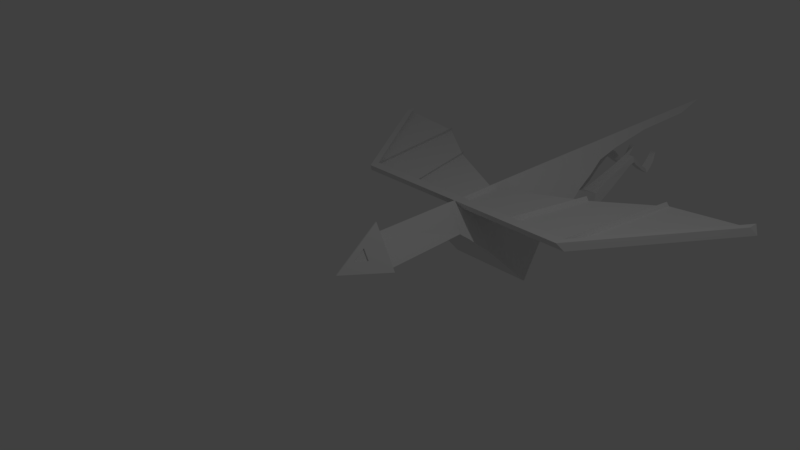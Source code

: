 # Source: zmaj_v05.blend  (saved by Blender 2.79.0; exported with 4.5.12 LTS)
import bpy
from mathutils import Matrix  # noqa: F401  (used for matrix-valued properties, if any)

bpy.ops.wm.read_factory_settings(use_empty=True)
scene = bpy.context.scene
scene.name = 'Scene'

# ---- collections
col_collection_1 = bpy.data.collections.new('Collection 1'); scene.collection.children.link(col_collection_1)

# ---- world
world_world = bpy.data.worlds.new('World'); scene.world = world_world
world_world.color = (0.05088, 0.05088, 0.05088)
world_world.use_sun_shadow = False
world_world.sun_shadow_jitter_overblur = 0.0
world_world.cycles.sampling_method = 'MANUAL'

# ---- cameras
cam_camera = bpy.data.cameras.new('Camera')
cam_camera.clip_end = 100.0
cam_camera.lens = 35.0
cam_camera.sensor_width = 32.0
cam_camera.sensor_height = 18.0
cam_camera.ortho_scale = 7.314
cam_camera.dof.focus_distance = 0.0

# ---- lights
light_lamp = bpy.data.lights.new('Lamp', 'POINT')
light_lamp.transmission_factor = 0.0
light_lamp.cutoff_distance = 30.0
light_lamp.energy = 100.0
light_lamp.shadow_buffer_clip_start = 1.001
light_lamp.shadow_soft_size = 0.1
light_lamp.shadow_maximum_resolution = 0.006
light_lamp.use_absolute_resolution = True

# ---- meshes
me_circle = bpy.data.meshes.new('Circle')
me_circle.from_pydata([(-0.00663, 0.2587, -1.457), (-0.2386, -0.1399, -1.457), (-0.00663, 0.4183, -0.1249), (-0.3521, -0.1802, -0.1249), (-0.00663, 0.2617, -0.1249), (-0.2897, -0.1441, -0.1249), (-0.00663, -0.1034, 0.5561), (-0.09301, -0.1226, 0.3859), (-0.09301, 0.2034, -0.03979), (-0.309, -0.1054, -0.1249), (-0.04982, -0.1514, 0.1305), (-0.1794, -0.1802, -0.1249), (-0.09301, 0.2687, -0.1249), (-0.1362, 0.06343, 0.04534), (-0.00663, 0.119, -0.1249), (-0.09301, -0.03057, -0.1249), (-0.04982, 0.0174, 0.3007), (-0.09301, 0.07302, 0.1305), (-0.1362, -0.001786, 0.1305), (-0.2226, -0.02097, -0.03979), (-0.1794, -0.1418, 0.2156), (-0.2226, -0.08618, 0.04534), (-0.2658, -0.03057, -0.1249), (-0.2658, -0.09578, -0.03979), (-0.1794, 0.119, -0.1249), (-0.00663, -0.1802, -0.1249), (-0.2658, -0.1802, -0.1249), (-0.04982, 0.3435, -0.1249), (-0.00663, 0.027, 0.3859), (-0.1362, 0.04424, -0.1249), (-0.04982, -0.04781, 0.3859), (-0.09301, -0.1226, 0.3859), (-0.2658, -0.161, 0.04534), (-0.2658, -0.03057, -0.1249), (-0.2226, 0.04424, -0.1249), (-0.09301, 0.2687, -0.1249), (-0.2658, -0.161, 0.04534), (-0.09301, -0.0574, 0.3007), (-0.04982, -0.1054, -0.1249), (-0.09301, 0.119, -0.1249), (-0.1362, 0.1939, -0.1249), (-0.09301, -0.1802, -0.1249), (-0.00663, 0.2878, 0.04534), (-0.09301, 0.1382, 0.04534), (-0.09301, 0.007808, 0.2156), (-0.1794, -0.01138, 0.04534), (-0.00663, 0.1574, 0.2156), (-0.1794, -0.03057, -0.1249), (-0.1362, -0.1054, -0.1249), (-0.2226, -0.1054, -0.1249), (-0.04982, 0.04424, -0.1249), (-0.00663, -0.03057, -0.1249), (-0.00663, 0.2687, -0.1249), (-0.04982, 0.1939, -0.1249), (-0.1146, -0.1658, 0.002773), (0.01496, -0.137, 0.2582), (0.01496, -0.1562, 0.08791), (-0.1146, -0.1466, 0.173), (-0.1794, -0.1418, 0.2156), (-0.1794, 0.119, -0.1249), (-0.03902, -0.1298, 0.322), (-0.03902, -0.1682, -0.01851), (-0.04982, 0.2783, -0.03979), (-0.04982, 0.213, 0.04534), (-0.1902, -0.1634, 0.02406), (-0.00663, 0.09221, 0.3007), (-0.1362, -0.1322, 0.3007), (-0.2226, 0.04424, -0.1249), (-0.04982, 0.3435, -0.1249), (-0.309, -0.1706, -0.03979), (-0.00663, 0.3531, -0.03979), (-0.04982, 0.1478, 0.1305), (-0.04982, 0.08261, 0.2156), (-0.1794, 0.05383, -0.03979), (-0.1794, -0.07659, 0.1305), (-0.1362, -0.067, 0.2156), (-0.1362, 0.1286, -0.03979), (-0.00663, 0.2226, 0.1305), (-0.2226, -0.1514, 0.1305), (-0.1362, 0.1939, -0.1249), (-0.309, -0.1054, -0.1249), (-0.04982, -0.113, 0.471), (-0.00663, -0.03822, 0.471), (-0.4369, -0.3965, -1.747), (-0.00663, 0.2519, -1.747), (-0.03771, 0.005636, 0.2917), (-0.1241, -0.01355, 0.1215), (-0.03771, 0.1361, 0.1215), (-0.00663, 0.2554, -1.518), (-0.09082, 0.1293, -1.819), (-0.2497, -0.1882, -1.518), (-0.00663, 0.252, -1.583), (-0.06837, 0.1284, -2.4), (-0.2946, -0.2398, -1.583), (-0.00663, 0.2518, -1.819), (-0.08762, 0.1299, -1.747), (-0.4979, -0.4635, -1.818), (-0.00663, 0.2533, -2.1), (-0.07902, 0.1289, -2.1), (-0.5975, -0.7619, -2.1), (-0.006629, 0.2531, -2.4), (-3.211, 0.2522, -3.77), (-0.6634, -1.074, -2.4), (-3.211, 0.2522, -3.852), (-0.006629, 0.2531, -2.699), (-0.5801, -0.8091, -2.706), (-3.211, 0.2521, -3.934), (-0.006629, 0.254, -3.066), (-0.5013, -0.4525, -3.073), (-0.5013, -0.4491, -3.453), (-0.006629, 0.2535, -3.447), (-3.288, 0.1309, -3.852), (-0.3538, -0.2296, -4.033), (-1.749, 0.2517, -1.747), (-0.00663, 0.2538, -4.028), (-1.825, 0.1304, -1.665), (-0.00663, 0.2534, -4.4), (-0.2902, -0.1005, -4.404), (-1.749, 0.2518, -1.583), (-0.00663, 0.2518, -4.781), (-0.1943, 0.02223, -4.783), (-1.749, 0.2517, -1.665), (-0.00663, 0.2524, -5.265), (-0.1534, 0.09294, -5.267), (-0.08303, 0.1306, -1.665), (-0.00663, 0.2529, -6.183), (-0.1002, 0.1611, -6.184), (-0.3656, -0.3179, -1.665), (-0.00663, 0.2527, -6.839), (-0.1002, 0.1676, -6.84), (-0.00663, 0.2519, -1.665), (-0.00663, 0.2525, -7.364), (-0.1002, 0.1727, -7.365), (-0.00663, 0.2525, -8.06), (-0.00663, -0.1882, -1.518), (-0.00663, -0.1546, 0.1021), (-0.00663, 0.1676, -6.84), (-0.00663, -0.2398, -1.583), (-0.006629, -0.1418, 0.2156), (-0.00663, -0.161, 0.04534), (-0.00663, -0.4635, -1.818), (-0.00663, -0.1399, -1.457), (-0.00663, 0.1939, -0.1249), (-0.00663, -0.1005, -4.404), (-0.00663, -0.7619, -2.1), (-0.00663, -0.1692, -0.02763), (-0.00663, -0.1054, -0.1249), (-0.00663, 0.3435, -0.1249), (-0.00663, 0.02223, -4.783), (-0.00663, -1.074, -2.4), (-0.00663, -0.2296, -4.033), (-0.00663, -0.4491, -3.453), (-0.00663, -0.1226, 0.3859), (-0.00663, 0.09294, -5.267), (-0.00663, -0.8091, -2.706), (-0.00663, 0.1727, -7.365), (-0.00663, 0.04424, -0.1249), (-0.00663, -0.1441, -0.1249), (-0.00663, -0.1341, 0.2837), (-0.00663, 0.1611, -6.184), (-0.00663, -0.4525, -3.073), (-2.113, 0.1304, -3.705), (-2.037, 0.2517, -3.684), (-0.8776, 0.2518, -1.747), (-1.166, 0.2518, -3.037), (-0.954, 0.1305, -1.665), (-1.242, 0.1305, -3.031), (-0.0375, 0.1908, -2.4), (-3.25, 0.1915, -3.893), (-1.787, 0.1911, -1.706), (-0.04483, 0.1913, -1.706), (-2.075, 0.1911, -3.694), (-0.9158, 0.1912, -1.706), (-1.204, 0.1912, -3.034), (-0.294, -0.4816, -4.598), (-0.348, -0.7386, -4.482), (-0.05779, -0.4816, -4.598), (-0.1042, -0.7386, -4.482), (-0.2694, -0.3677, -4.906), (-0.3175, -0.5222, -5.005), (-0.09563, -0.3677, -4.906), (-0.1214, -0.5222, -5.005), (-0.275, -0.2391, -5.309), (-0.3013, -0.358, -5.336), (-0.1211, -0.2391, -5.309), (-0.1745, -0.358, -5.336), (-0.2732, -0.1646, -5.528), (-0.2987, -0.2536, -5.529), (-0.1238, -0.1646, -5.528), (-0.1762, -0.2536, -5.529), (-0.2734, -0.1364, -5.634), (-0.302, -0.23, -5.634), (-0.1235, -0.1364, -5.634), (-0.1731, -0.23, -5.634), (-0.266, -0.1734, -5.699), (-0.3053, -0.2985, -5.7), (-0.1257, -0.1734, -5.699), (-0.175, -0.2985, -5.7), (-0.262, -0.2563, -5.8), (-0.3002, -0.3634, -5.8), (-0.1343, -0.2563, -5.8), (-0.1755, -0.3634, -5.8), (-0.2637, -0.3755, -5.92), (-0.2912, -0.4532, -5.92), (-0.1373, -0.3755, -5.92), (-0.1797, -0.4532, -5.92), (-0.2486, -0.4979, -6.123), (-0.2835, -0.57, -6.123), (-0.1606, -0.4979, -6.123), (-0.1791, -0.57, -6.123), (-0.2475, -0.4324, -6.206), (-0.2812, -0.5019, -6.206), (-0.1627, -0.4324, -6.206), (-0.1805, -0.5019, -6.206), (-0.2455, -0.336, -6.293), (-0.2769, -0.4008, -6.293), (-0.1665, -0.336, -6.293), (-0.1831, -0.4008, -6.293), (-0.2612, -0.3684, -6.293), (-0.206, -0.336, -6.293), (-0.23, -0.4008, -6.293), (-0.1748, -0.3684, -6.293), (-0.218, -0.3684, -6.293), (-0.269, -0.3846, -6.293), (-0.1862, -0.336, -6.293), (-0.2065, -0.4008, -6.293), (-0.1706, -0.3522, -6.293), (-0.2533, -0.3522, -6.293), (-0.2257, -0.336, -6.293), (-0.2534, -0.4008, -6.293), (-0.1789, -0.3846, -6.293), (-0.212, -0.3522, -6.293), (-0.224, -0.3846, -6.293), (-0.2396, -0.3684, -6.293), (-0.1964, -0.3684, -6.293), (-0.2015, -0.3846, -6.293), (-0.2465, -0.3846, -6.293), (-0.2327, -0.3522, -6.293), (-0.1913, -0.3522, -6.293), (-0.2504, -0.3684, -6.293), (-0.2072, -0.3684, -6.293), (-0.2288, -0.3684, -6.293), (-0.1856, -0.3684, -6.293), (-0.2527, -0.25, -6.367), (-0.199, -0.25, -6.367), (-0.2258, -0.25, -6.367), (-0.1721, -0.25, -6.367), (0.00663, 0.2587, -1.457), (0.2386, -0.1399, -1.457), (0.00663, 0.4183, -0.1249), (0.3521, -0.1802, -0.1249), (0.00663, 0.2617, -0.1249), (0.2897, -0.1441, -0.1249), (0.00663, -0.1034, 0.5561), (0.09301, -0.1226, 0.3859), (0.09301, 0.2034, -0.03979), (0.309, -0.1054, -0.1249), (0.04982, -0.1514, 0.1305), (0.1794, -0.1802, -0.1249), (0.09301, 0.2687, -0.1249), (0.1362, 0.06343, 0.04534), (0.00663, 0.119, -0.1249), (0.09301, -0.03057, -0.1249), (0.04982, 0.0174, 0.3007), (0.09301, 0.07302, 0.1305), (0.1362, -0.001786, 0.1305), (0.2226, -0.02097, -0.03979), (0.1794, -0.1418, 0.2156), (0.2226, -0.08618, 0.04534), (0.2658, -0.03057, -0.1249), (0.2658, -0.09578, -0.03979), (0.1794, 0.119, -0.1249), (0.00663, -0.1802, -0.1249), (0.2658, -0.1802, -0.1249), (0.04982, 0.3435, -0.1249), (0.00663, 0.027, 0.3859), (0.1362, 0.04424, -0.1249), (0.04982, -0.04781, 0.3859), (0.09301, -0.1226, 0.3859), (0.2658, -0.161, 0.04534), (0.2658, -0.03057, -0.1249), (0.2226, 0.04424, -0.1249), (0.09301, 0.2687, -0.1249), (0.2658, -0.161, 0.04534), (0.09301, -0.0574, 0.3007), (0.04982, -0.1054, -0.1249), (0.09301, 0.119, -0.1249), (0.1362, 0.1939, -0.1249), (0.09301, -0.1802, -0.1249), (0.00663, 0.2878, 0.04534), (0.09301, 0.1382, 0.04534), (0.09301, 0.007808, 0.2156), (0.1794, -0.01138, 0.04534), (0.00663, 0.1574, 0.2156), (0.1794, -0.03057, -0.1249), (0.1362, -0.1054, -0.1249), (0.2226, -0.1054, -0.1249), (0.04982, 0.04424, -0.1249), (0.00663, -0.03057, -0.1249), (0.00663, 0.2687, -0.1249), (0.04982, 0.1939, -0.1249), (0.1146, -0.1658, 0.002773), (-0.01496, -0.137, 0.2582), (-0.01496, -0.1562, 0.08791), (0.1146, -0.1466, 0.173), (0.1794, -0.1418, 0.2156), (0.1794, 0.119, -0.1249), (0.03902, -0.1298, 0.322), (0.03902, -0.1682, -0.01851), (0.04982, 0.2783, -0.03979), (0.04982, 0.213, 0.04534), (0.1902, -0.1634, 0.02406), (0.00663, 0.09221, 0.3007), (0.1362, -0.1322, 0.3007), (0.2226, 0.04424, -0.1249), (0.04982, 0.3435, -0.1249), (0.309, -0.1706, -0.03979), (0.00663, 0.3531, -0.03979), (0.04982, 0.1478, 0.1305), (0.04982, 0.08261, 0.2156), (0.1794, 0.05383, -0.03979), (0.1794, -0.07659, 0.1305), (0.1362, -0.067, 0.2156), (0.1362, 0.1286, -0.03979), (0.00663, 0.2226, 0.1305), (0.2226, -0.1514, 0.1305), (0.1362, 0.1939, -0.1249), (0.309, -0.1054, -0.1249), (0.04982, -0.113, 0.471), (0.00663, -0.03822, 0.471), (0.4369, -0.3965, -1.747), (0.00663, 0.2519, -1.747), (0.03771, 0.005636, 0.2917), (0.1241, -0.01355, 0.1215), (0.03771, 0.1361, 0.1215), (0.00663, 0.2554, -1.518), (0.09082, 0.1293, -1.819), (0.2497, -0.1882, -1.518), (0.00663, 0.252, -1.583), (0.06837, 0.1284, -2.4), (0.2946, -0.2398, -1.583), (0.00663, 0.2518, -1.819), (0.08762, 0.1299, -1.747), (0.4979, -0.4635, -1.818), (0.00663, 0.2533, -2.1), (0.07902, 0.1289, -2.1), (0.5975, -0.7619, -2.1), (0.006629, 0.2531, -2.4), (3.211, 0.2522, -3.77), (0.6634, -1.074, -2.4), (3.211, 0.2522, -3.852), (0.006629, 0.2531, -2.699), (0.5801, -0.8091, -2.706), (3.211, 0.2521, -3.934), (0.006629, 0.254, -3.066), (0.5013, -0.4525, -3.073), (0.5013, -0.4491, -3.453), (0.006629, 0.2535, -3.447), (3.288, 0.1309, -3.852), (0.3538, -0.2296, -4.033), (1.749, 0.2517, -1.747), (0.00663, 0.2538, -4.028), (1.825, 0.1304, -1.665), (0.00663, 0.2534, -4.4), (0.2902, -0.1005, -4.404), (1.749, 0.2518, -1.583), (0.00663, 0.2518, -4.781), (0.1943, 0.02223, -4.783), (1.749, 0.2517, -1.665), (0.00663, 0.2524, -5.265), (0.1534, 0.09294, -5.267), (0.08303, 0.1306, -1.665), (0.00663, 0.2529, -6.183), (0.1002, 0.1611, -6.184), (0.3656, -0.3179, -1.665), (0.00663, 0.2527, -6.839), (0.1002, 0.1676, -6.84), (0.00663, 0.2519, -1.665), (0.00663, 0.2525, -7.364), (0.1002, 0.1727, -7.365), (0.00663, 0.2525, -8.06), (0.00663, -0.1882, -1.518), (0.00663, -0.1546, 0.1021), (0.00663, 0.1676, -6.84), (0.00663, -0.2398, -1.583), (0.006629, -0.1418, 0.2156), (0.00663, -0.161, 0.04534), (0.00663, -0.4635, -1.818), (0.00663, -0.1399, -1.457), (0.00663, 0.1939, -0.1249), (0.00663, -0.1005, -4.404), (0.00663, -0.7619, -2.1), (0.00663, -0.1692, -0.02763), (0.00663, -0.1054, -0.1249), (0.00663, 0.3435, -0.1249), (0.00663, 0.02223, -4.783), (0.00663, -1.074, -2.4), (0.00663, -0.2296, -4.033), (0.00663, -0.4491, -3.453), (0.00663, -0.1226, 0.3859), (0.00663, 0.09294, -5.267), (0.00663, -0.8091, -2.706), (0.00663, 0.1727, -7.365), (0.00663, 0.04424, -0.1249), (0.00663, -0.1441, -0.1249), (0.00663, -0.1341, 0.2837), (0.00663, 0.1611, -6.184), (0.00663, -0.4525, -3.073), (2.113, 0.1304, -3.705), (2.037, 0.2517, -3.684), (0.8776, 0.2518, -1.747), (1.166, 0.2518, -3.037), (0.954, 0.1305, -1.665), (1.242, 0.1305, -3.031), (0.0375, 0.1908, -2.4), (3.25, 0.1915, -3.893), (1.787, 0.1911, -1.706), (0.04483, 0.1913, -1.706), (2.075, 0.1911, -3.694), (0.9158, 0.1912, -1.706), (1.204, 0.1912, -3.034), (0.294, -0.4816, -4.598), (0.348, -0.7386, -4.482), (0.05779, -0.4816, -4.598), (0.1042, -0.7386, -4.482), (0.2694, -0.3677, -4.906), (0.3175, -0.5222, -5.005), (0.09563, -0.3677, -4.906), (0.1214, -0.5222, -5.005), (0.275, -0.2391, -5.309), (0.3013, -0.358, -5.336), (0.1211, -0.2391, -5.309), (0.1745, -0.358, -5.336), (0.2732, -0.1646, -5.528), (0.2987, -0.2536, -5.529), (0.1238, -0.1646, -5.528), (0.1762, -0.2536, -5.529), (0.2734, -0.1364, -5.634), (0.302, -0.23, -5.634), (0.1235, -0.1364, -5.634), (0.1731, -0.23, -5.634), (0.266, -0.1734, -5.699), (0.3053, -0.2985, -5.7), (0.1257, -0.1734, -5.699), (0.175, -0.2985, -5.7), (0.262, -0.2563, -5.8), (0.3002, -0.3634, -5.8), (0.1343, -0.2563, -5.8), (0.1755, -0.3634, -5.8), (0.2637, -0.3755, -5.92), (0.2912, -0.4532, -5.92), (0.1373, -0.3755, -5.92), (0.1797, -0.4532, -5.92), (0.2486, -0.4979, -6.123), (0.2835, -0.57, -6.123), (0.1606, -0.4979, -6.123), (0.1791, -0.57, -6.123), (0.2475, -0.4324, -6.206), (0.2812, -0.5019, -6.206), (0.1627, -0.4324, -6.206), (0.1805, -0.5019, -6.206), (0.2455, -0.336, -6.293), (0.2769, -0.4008, -6.293), (0.1665, -0.336, -6.293), (0.1831, -0.4008, -6.293), (0.2612, -0.3684, -6.293), (0.206, -0.336, -6.293), (0.23, -0.4008, -6.293), (0.1748, -0.3684, -6.293), (0.218, -0.3684, -6.293), (0.269, -0.3846, -6.293), (0.1862, -0.336, -6.293), (0.2065, -0.4008, -6.293), (0.1706, -0.3522, -6.293), (0.2533, -0.3522, -6.293), (0.2257, -0.336, -6.293), (0.2534, -0.4008, -6.293), (0.1789, -0.3846, -6.293), (0.212, -0.3522, -6.293), (0.224, -0.3846, -6.293), (0.2396, -0.3684, -6.293), (0.1964, -0.3684, -6.293), (0.2015, -0.3846, -6.293), (0.2465, -0.3846, -6.293), (0.2327, -0.3522, -6.293), (0.1913, -0.3522, -6.293), (0.2504, -0.3684, -6.293), (0.2072, -0.3684, -6.293), (0.2288, -0.3684, -6.293), (0.1856, -0.3684, -6.293), (0.2527, -0.25, -6.367), (0.199, -0.25, -6.367), (0.2258, -0.25, -6.367), (0.1721, -0.25, -6.367)], [(239, 243), (240, 244), (241, 245), (242, 246), (486, 490), (487, 491), (488, 492), (489, 493), (5, 26), (252, 273)], [(1, 0, 4, 5), (64, 32, 3, 26), (25, 41, 38), (78, 36, 21), (74, 78, 21), (74, 21, 45), (15, 47, 29), (15, 48, 47), (11, 26, 49), (14, 50, 39), (14, 39, 53), (61, 54, 11, 41), (60, 7, 20, 57), (71, 17, 43), (71, 43, 63), (77, 71, 63), (77, 63, 42), (55, 158, 138), (56, 135, 139), (53, 40, 12), (53, 39, 40), (39, 24, 40), (52, 53, 12), (52, 12, 27), (51, 38, 15), (50, 51, 15), (50, 156, 51), (39, 29, 24), (39, 50, 29), (50, 15, 29), (49, 9, 22), (49, 26, 9), (26, 3, 9), (47, 49, 22), (47, 48, 49), (48, 11, 49), (29, 34, 24), (29, 47, 34), (47, 22, 34), (66, 58, 75), (37, 66, 75), (37, 75, 44), (30, 31, 37), (81, 31, 30), (82, 81, 30), (82, 30, 28), (36, 69, 23), (45, 21, 19), (45, 19, 73), (44, 75, 18), (43, 17, 13), (43, 13, 76), (43, 76, 8), (42, 63, 62), (42, 62, 70), (31, 66, 37), (28, 30, 16), (28, 16, 65), (58, 78, 74), (46, 72, 71), (46, 71, 77), (16, 30, 37), (16, 37, 44), (38, 48, 15), (38, 41, 48), (41, 11, 48), (65, 16, 72), (65, 72, 46), (54, 64, 26, 11), (10, 57, 64, 54), (57, 20, 32, 64), (6, 81, 82), (70, 68, 2), (70, 62, 68), (62, 35, 68), (62, 8, 35), (62, 63, 8), (63, 43, 8), (8, 79, 35), (8, 76, 79), (76, 59, 79), (76, 73, 59), (76, 13, 73), (13, 45, 73), (13, 18, 45), (13, 17, 18), (18, 74, 45), (18, 75, 74), (75, 58, 74), (73, 67, 59), (73, 19, 67), (19, 33, 67), (19, 23, 33), (19, 21, 23), (21, 36, 23), (23, 80, 33), (23, 69, 80), (69, 3, 80), (86, 85, 87), (71, 18, 86, 87), (16, 71, 87, 85), (18, 16, 85, 86), (0, 1, 90, 88), (88, 90, 93, 91), (1, 141, 134, 90), (130, 91, 118, 121), (90, 134, 137, 93), (94, 89, 98, 97), (93, 137, 140, 96, 83, 127), (97, 98, 92, 167, 100), (96, 140, 144, 99), (100, 167, 92, 102, 105, 104), (99, 144, 149, 102), (104, 105, 108, 107), (102, 149, 154, 105), (105, 154, 160, 108), (110, 109, 112, 114), (108, 160, 151, 109), (98, 89, 96, 99), (107, 108, 109, 110), (109, 151, 177, 175), (114, 112, 117, 116), (116, 117, 120, 119), (112, 150, 143, 117), (92, 98, 99, 102), (119, 120, 123, 122), (117, 143, 148, 120), (122, 123, 126, 125), (120, 148, 153, 123), (169, 113, 106, 168), (125, 126, 129, 128), (123, 153, 159, 126), (103, 111, 168, 106), (126, 159, 136, 129), (84, 130, 121, 113, 163), (84, 95, 89, 94), (124, 91, 93, 127), (128, 129, 132, 131), (132, 155, 133), (132, 133, 131), (91, 124, 165, 115, 118), (132, 129, 136, 155), (89, 95, 83, 96), (138, 158, 60, 57, 10), (25, 145, 61, 41), (118, 115, 111, 101), (170, 84, 163, 113, 169), (2, 147, 27), (142, 14, 53), (146, 25, 38), (156, 50, 14), (135, 138, 10), (155, 132, 131), (84, 170, 124, 95), (142, 53, 52), (146, 38, 51), (95, 124, 127, 83), (101, 111, 103), (157, 141, 1, 5), (4, 157, 5), (152, 6, 7, 60), (139, 135, 10, 54, 61), (121, 118, 101, 103), (158, 152, 60), (145, 139, 61), (113, 121, 103, 106), (147, 52, 27), (171, 169, 113, 162), (173, 166, 165, 172), (164, 173, 172, 163), (161, 115, 169, 171), (124, 170, 169, 115, 165), (115, 169, 168, 111), (171, 169, 168), (173, 171, 169, 172), (173, 172, 170, 167), (176, 174, 178, 180), (151, 150, 176, 177), (112, 109, 175, 174), (150, 112, 174, 176), (179, 181, 185, 183), (175, 177, 181, 179), (174, 175, 179, 178), (177, 176, 180, 181), (185, 184, 188, 189), (178, 179, 183, 182), (181, 180, 184, 185), (180, 178, 182, 184), (187, 189, 193, 191), (184, 182, 186, 188), (183, 185, 189, 187), (182, 183, 187, 186), (191, 193, 197, 195), (186, 187, 191, 190), (189, 188, 192, 193), (188, 186, 190, 192), (197, 196, 200, 201), (190, 191, 195, 194), (193, 192, 196, 197), (192, 190, 194, 196), (199, 201, 205, 203), (196, 194, 198, 200), (195, 197, 201, 199), (194, 195, 199, 198), (202, 203, 207, 206), (198, 199, 203, 202), (201, 200, 204, 205), (200, 198, 202, 204), (209, 208, 212, 213), (205, 204, 208, 209), (204, 202, 206, 208), (203, 205, 209, 207), (174, 176, 177, 175), (178, 180, 181, 179), (211, 213, 217, 225, 220, 229, 215), (208, 206, 210, 212), (207, 209, 213, 211), (206, 207, 211, 210), (238, 226, 216, 224), (210, 211, 215, 223, 218, 227, 214), (213, 212, 216, 226, 221, 230, 217), (212, 210, 214, 228, 219, 224, 216), (237, 231, 219, 228), (236, 232, 222, 241, 233), (235, 230, 221, 242, 234), (232, 235, 234, 240, 222), (220, 225, 235, 232), (225, 217, 230, 235), (223, 236, 233, 239, 218), (215, 229, 236, 223), (229, 220, 232, 236), (227, 237, 228, 214), (218, 239, 233, 237, 227), (233, 241, 222, 231, 237), (231, 238, 224, 219), (222, 240, 234, 238, 231), (234, 242, 221, 226, 238), (243, 215, 214), (243, 229, 228), (243, 214, 228), (215, 243, 229), (229, 245, 228), (245, 220, 219), (228, 245, 219), (245, 229, 220), (244, 219, 224), (219, 220, 244), (225, 244, 220), (244, 224, 225), (224, 246, 216), (225, 224, 246), (246, 217, 216), (225, 246, 217), (248, 252, 251, 247), (311, 273, 250, 279), (272, 285, 288), (325, 268, 283), (321, 268, 325), (321, 292, 268), (262, 276, 294), (262, 294, 295), (258, 296, 273), (261, 286, 297), (261, 300, 286), (308, 288, 258, 301), (307, 304, 267, 254), (318, 290, 264), (318, 310, 290), (324, 310, 318), (324, 289, 310), (302, 385, 405), (303, 386, 382), (300, 259, 287), (300, 287, 286), (286, 287, 271), (299, 259, 300), (299, 274, 259), (298, 262, 285), (297, 262, 298), (297, 298, 403), (286, 271, 276), (286, 276, 297), (297, 276, 262), (296, 269, 256), (296, 256, 273), (273, 256, 250), (294, 269, 296), (294, 296, 295), (295, 296, 258), (276, 271, 281), (276, 281, 294), (294, 281, 269), (313, 322, 305), (284, 322, 313), (284, 291, 322), (277, 284, 278), (328, 277, 278), (329, 277, 328), (329, 275, 277), (283, 270, 316), (292, 266, 268), (292, 320, 266), (291, 265, 322), (290, 260, 264), (290, 323, 260), (290, 255, 323), (289, 309, 310), (289, 317, 309), (278, 284, 313), (275, 263, 277), (275, 312, 263), (305, 321, 325), (293, 318, 319), (293, 324, 318), (263, 284, 277), (263, 291, 284), (285, 262, 295), (285, 295, 288), (288, 295, 258), (312, 319, 263), (312, 293, 319), (301, 258, 273, 311), (257, 301, 311, 304), (304, 311, 279, 267), (253, 329, 328), (317, 249, 315), (317, 315, 309), (309, 315, 282), (309, 282, 255), (309, 255, 310), (310, 255, 290), (255, 282, 326), (255, 326, 323), (323, 326, 306), (323, 306, 320), (323, 320, 260), (260, 320, 292), (260, 292, 265), (260, 265, 264), (265, 292, 321), (265, 321, 322), (322, 321, 305), (320, 306, 314), (320, 314, 266), (266, 314, 280), (266, 280, 270), (266, 270, 268), (268, 270, 283), (270, 280, 327), (270, 327, 316), (316, 327, 250), (333, 334, 332), (318, 334, 333, 265), (263, 332, 334, 318), (265, 333, 332, 263), (247, 335, 337, 248), (335, 338, 340, 337), (248, 337, 381, 388), (377, 368, 365, 338), (337, 340, 384, 381), (341, 344, 345, 336), (340, 374, 330, 343, 387, 384), (344, 347, 414, 339, 345), (343, 346, 391, 387), (347, 351, 352, 349, 339, 414), (346, 349, 396, 391), (351, 354, 355, 352), (349, 352, 401, 396), (352, 355, 407, 401), (357, 361, 359, 356), (355, 356, 398, 407), (345, 346, 343, 336), (354, 357, 356, 355), (356, 422, 424, 398), (361, 363, 364, 359), (363, 366, 367, 364), (359, 364, 390, 397), (339, 349, 346, 345), (366, 369, 370, 367), (364, 367, 395, 390), (369, 372, 373, 370), (367, 370, 400, 395), (416, 415, 353, 360), (372, 375, 376, 373), (370, 373, 406, 400), (350, 353, 415, 358), (373, 376, 383, 406), (331, 410, 360, 368, 377), (331, 341, 336, 342), (371, 374, 340, 338), (375, 378, 379, 376), (379, 380, 402), (379, 378, 380), (338, 365, 362, 412, 371), (379, 402, 383, 376), (336, 343, 330, 342), (385, 257, 304, 307, 405), (272, 288, 308, 392), (365, 348, 358, 362), (417, 416, 360, 410, 331), (249, 274, 394), (389, 300, 261), (393, 285, 272), (403, 261, 297), (382, 257, 385), (402, 378, 379), (331, 342, 371, 417), (389, 299, 300), (393, 298, 285), (342, 330, 374, 371), (348, 350, 358), (404, 252, 248, 388), (251, 252, 404), (399, 307, 254, 253), (386, 308, 301, 257, 382), (368, 350, 348, 365), (405, 307, 399), (392, 308, 386), (360, 353, 350, 368), (394, 274, 299), (418, 409, 360, 416), (420, 419, 412, 413), (411, 410, 419, 420), (408, 418, 416, 362), (371, 412, 362, 416, 417), (362, 358, 415, 416), (418, 415, 416), (420, 419, 416, 418), (420, 414, 417, 419), (423, 427, 425, 421), (398, 424, 423, 397), (359, 421, 422, 356), (397, 423, 421, 359), (426, 430, 432, 428), (422, 426, 428, 424), (421, 425, 426, 422), (424, 428, 427, 423), (432, 436, 435, 431), (425, 429, 430, 426), (428, 432, 431, 427), (427, 431, 429, 425), (434, 438, 440, 436), (431, 435, 433, 429), (430, 434, 436, 432), (429, 433, 434, 430), (438, 442, 444, 440), (433, 437, 438, 434), (436, 440, 439, 435), (435, 439, 437, 433), (444, 448, 447, 443), (437, 441, 442, 438), (440, 444, 443, 439), (439, 443, 441, 437), (446, 450, 452, 448), (443, 447, 445, 441), (442, 446, 448, 444), (441, 445, 446, 442), (449, 453, 454, 450), (445, 449, 450, 446), (448, 452, 451, 447), (447, 451, 449, 445), (456, 460, 459, 455), (452, 456, 455, 451), (451, 455, 453, 449), (450, 454, 456, 452), (421, 422, 424, 423), (425, 426, 428, 427), (458, 462, 476, 467, 472, 464, 460), (455, 459, 457, 453), (454, 458, 460, 456), (453, 457, 458, 454), (485, 471, 463, 473), (457, 461, 474, 465, 470, 462, 458), (460, 464, 477, 468, 473, 463, 459), (459, 463, 471, 466, 475, 461, 457), (484, 475, 466, 478), (483, 480, 488, 469, 479), (482, 481, 489, 468, 477), (479, 469, 487, 481, 482), (467, 479, 482, 472), (472, 482, 477, 464), (470, 465, 486, 480, 483), (462, 470, 483, 476), (476, 483, 479, 467), (474, 461, 475, 484), (465, 474, 484, 480, 486), (480, 484, 478, 469, 488), (478, 466, 471, 485), (469, 478, 485, 481, 487), (481, 485, 473, 468, 489), (490, 461, 462), (490, 475, 476), (490, 475, 461), (462, 476, 490), (476, 475, 492), (492, 466, 467), (475, 466, 492), (492, 467, 476), (491, 471, 466), (466, 491, 467), (472, 467, 491), (491, 472, 471), (471, 463, 493), (472, 493, 471), (493, 463, 464), (472, 464, 493), (249, 253, 6, 2), (2, 4, 251, 249), (4, 0, 247, 251), (0, 88, 335, 247), (88, 91, 338, 335), (91, 130, 377, 338), (130, 84, 331, 377), (84, 94, 341, 331), (94, 97, 344, 341), (97, 100, 347, 344), (100, 104, 351, 347), (104, 107, 354, 351), (107, 110, 357, 354), (114, 361, 357, 110), (114, 116, 363, 361), (116, 119, 366, 363), (119, 122, 369, 366), (122, 125, 372, 369), (125, 128, 375, 372), (128, 131, 378, 375), (133, 380, 378, 131), (133, 155, 402, 380), (155, 136, 383, 402), (136, 159, 406, 383), (159, 153, 400, 406), (153, 148, 395, 400), (148, 143, 390, 395), (143, 150, 397, 390), (150, 151, 398, 397), (151, 160, 407, 398), (160, 154, 401, 407), (154, 149, 396, 401), (149, 144, 391, 396), (144, 140, 387, 391), (140, 137, 384, 387), (137, 134, 381, 384), (134, 141, 388, 381), (141, 25, 272, 388), (25, 272, 392, 145), (145, 392, 386, 139), (382, 135, 139, 386), (135, 382, 385, 138), (405, 158, 138, 385), (158, 405, 399, 152), (152, 399, 253, 6)])
me_circle.use_remesh_preserve_volume = False
me_circle.use_remesh_preserve_attributes = False
me_circle.use_mirror_vertex_groups = False
me_circle.update()
arm_armature = bpy.data.armatures.new('Armature')  # bones are not reproduced

# ---- objects
ob_armature = bpy.data.objects.new('Armature', arm_armature)
ob_circle = bpy.data.objects.new('Circle', me_circle)
ob_lamp = bpy.data.objects.new('Lamp', light_lamp)
ob_camera = bpy.data.objects.new('Camera', cam_camera)

# ---- transforms, parenting, visibility, modifiers, constraints
ob_armature.location = (0.0, 3.99, 0.1406)
ob_armature.rotation_euler = (1.571, -0.0, 0.0)
ob_armature.scale = (0.2896, 0.2896, 0.2896)
ob_armature.show_in_front = True
ob_armature.lineart.crease_threshold = 0.0
ob_circle.parent = ob_armature
ob_circle.matrix_parent_inverse = Matrix(((3.453, 0.0, 0.0, 0.0), (0.0, -1.49e-07, 3.453, -0.4855), (0.0, -3.453, -1.509e-07, 13.78), (0.0, 0.0, 0.0, 1.0)))
ob_circle.location = (0.0, 0.0, 0.0)
ob_circle.rotation_euler = (1.571, -0.0, 0.0)
ob_circle.lineart.crease_threshold = 0.0
_vg = ob_circle.vertex_groups.new(name='Bone')
for _i, _w in zip([92, 99, 100, 102, 104, 105, 107, 108, 109, 110, 112, 114, 116, 117, 149, 151, 154, 160, 339, 346, 347, 349, 351, 352, 354, 355, 356, 357, 359, 361, 363, 364, 396, 398, 401, 407], [0.03076, 0.006228, 0.0009801, 0.02996, 0.1305, 0.05217, 0.3286, 0.09679, 0.1063, 0.46, 0.06092, 0.1214, 0.04054, 0.01244, 0.02265, 0.05617, 0.04667, 0.06511, 0.04353, 0.0002309, 0.001321, 0.0152, 0.1296, 0.05785, 0.3285, 0.09785, 0.1065, 0.4593, 0.06045, 0.1213, 0.04052, 0.01151, 0.02252, 0.05611, 0.04684, 0.06517]): _vg.add([_i], _w, 'REPLACE')
_vg = ob_circle.vertex_groups.new(name='Bone.001')
for _i, _w in zip([107, 109, 110, 112, 114, 116, 117, 119, 143, 354, 356, 357, 359, 361, 363, 364, 366, 390], [0.01284, 0.009698, 0.06217, 0.04815, 0.2827, 0.09569, 0.04078, 0.0102, 0.001525, 0.01284, 0.009474, 0.06225, 0.04737, 0.2831, 0.09569, 0.0396, 0.01019, 0.001517]): _vg.add([_i], _w, 'REPLACE')
_vg = ob_circle.vertex_groups.new(name='Bone.002')
for _i, _w in zip([92, 97, 100, 101, 103, 104, 106, 111, 161, 162, 164, 166, 167, 168, 171, 173, 339, 344, 345, 347, 351, 411, 413, 414, 420], [0.02629, 0.0001641, 0.04588, 0.07664, 0.07861, 0.04481, 0.08057, 0.08024, 0.1278, 0.1252, 0.3456, 0.3492, 0.05132, 0.08104, 0.1267, 0.3479, 0.09761, 0.001507, 0.01894, 0.04486, 0.0494, 0.02194, 0.01347, 0.04213, 0.01351]): _vg.add([_i], _w, 'REPLACE')
_vg = ob_circle.vertex_groups.new(name='Bone.003')
for _i, _w in zip([0, 1, 5, 83, 84, 88, 89, 90, 91, 92, 93, 94, 95, 96, 97, 98, 99, 100, 102, 104, 105, 107, 108, 109, 110, 114, 124, 127, 130, 134, 137, 140, 141, 144, 149, 151, 154, 157, 160, 161, 162, 163, 164, 165, 166, 167, 170, 171, 172, 173, 247, 248, 252, 330, 331, 335, 336, 337, 338, 339, 340, 341, 342, 343, 344, 345, 346, 347, 349, 351, 352, 354, 355, 356, 357, 361, 371, 374, 377, 381, 384, 387, 388, 391, 396, 398, 401, 404, 407, 408, 409, 410, 411, 412, 413, 414, 417, 418, 419, 420], [0.08142, 0.05656, 0.0004124, 0.0728, 0.6082, 0.1444, 0.08817, 0.06141, 0.2181, 0.4234, 0.05949, 0.3003, 0.09232, 0.08063, 0.2507, 0.2139, 0.09689, 0.5985, 0.06673, 0.3969, 0.1084, 0.2032, 0.1144, 0.06683, 0.08371, 0.002326, 0.1362, 0.0643, 0.3379, 0.04894, 0.04568, 0.06164, 0.05178, 0.07468, 0.07642, 0.03059, 0.08349, 0.0009242, 0.07408, 0.02248, 0.0193, 0.1818, 0.0924, 0.2088, 0.08982, 0.6177, 0.9443, 0.02009, 0.02267, 0.09005, 0.08161, 0.05772, 0.0005371, 0.07175, 0.6166, 0.1451, 0.08778, 0.06203, 0.2195, 0.4234, 0.05939, 0.3007, 0.09084, 0.07964, 0.2506, 0.2103, 0.09739, 0.5986, 0.0693, 0.3986, 0.1056, 0.2033, 0.1128, 0.06613, 0.08381, 0.002289, 0.1336, 0.06393, 0.341, 0.04898, 0.0458, 0.06163, 0.0518, 0.07468, 0.07645, 0.03048, 0.08345, 0.001001, 0.07412, 0.005439, 0.004648, 0.1977, 0.09357, 0.1592, 0.09082, 0.6188, 0.9499, 0.005144, 0.05534, 0.09101]): _vg.add([_i], _w, 'REPLACE')
_vg = ob_circle.vertex_groups.new(name='Bone.004')
for _i, _w in zip([1, 90, 93, 127, 134, 137, 140, 141, 248, 337, 340, 374, 381, 384, 387, 388], [0.007568, 0.0149, 0.01527, 0.009896, 0.08298, 0.1062, 0.03884, 0.03933, 0.008257, 0.01457, 0.01362, 0.005401, 0.08302, 0.1065, 0.03851, 0.03932]): _vg.add([_i], _w, 'REPLACE')
_vg = ob_circle.vertex_groups.new(name='Bone.005')
for _i, _w in zip([0, 1, 2, 4, 5, 35, 68, 70, 83, 90, 93, 96, 99, 102, 105, 127, 134, 137, 140, 141, 144, 149, 154, 157, 247, 248, 249, 251, 252, 282, 315, 317, 330, 337, 340, 343, 346, 349, 352, 374, 381, 384, 387, 388, 391, 396, 401, 404], [0.00647, 0.07254, 0.04089, 0.367, 0.268, 0.001251, 0.01524, 0.008739, 0.07349, 0.07392, 0.07335, 0.07025, 0.06796, 0.06369, 0.03575, 0.07513, 0.139, 0.1707, 0.1955, 0.09887, 0.155, 0.087, 0.04974, 0.2677, 0.00664, 0.07427, 0.04082, 0.3693, 0.2697, 0.002437, 0.01588, 0.009454, 0.07189, 0.0752, 0.07408, 0.06996, 0.06719, 0.06238, 0.03745, 0.07482, 0.1391, 0.1708, 0.1953, 0.09888, 0.155, 0.08699, 0.04977, 0.2694]): _vg.add([_i], _w, 'REPLACE')
_vg = ob_circle.vertex_groups.new(name='Bone.006')
for _i, _w in zip([1, 17, 71, 87, 134, 137, 141, 248, 264, 318, 334, 381, 384, 388], [0.00582, 0.0009981, 0.002381, 3.352e-05, 0.03036, 0.002075, 0.05998, 0.007321, 0.000998, 0.00238, 3.336e-05, 0.03047, 0.002239, 0.06032]): _vg.add([_i], _w, 'REPLACE')
_vg = ob_circle.vertex_groups.new(name='Bone.081')
for _i, _w in zip([1, 2, 3, 4, 5, 6, 7, 8, 9, 10, 11, 12, 13, 14, 15, 16, 17, 18, 19, 20, 21, 22, 23, 24, 25, 26, 27, 28, 29, 30, 31, 32, 33, 34, 35, 36, 37, 38, 39, 40, 41, 42, 43, 44, 45, 46, 47, 48, 49, 50, 51, 52, 53, 54, 55, 56, 57, 58, 59, 60, 61, 62, 63, 64, 65, 66, 67, 68, 69, 70, 71, 72, 73, 74, 75, 76, 77, 78, 79, 80, 81, 82, 85, 86, 87, 90, 134, 135, 137, 138, 139, 141, 142, 145, 146, 147, 152, 156, 157, 158, 248, 249, 250, 251, 252, 253, 254, 255, 256, 257, 258, 259, 260, 261, 262, 263, 264, 265, 266, 267, 268, 269, 270, 271, 272, 273, 274, 275, 276, 277, 278, 279, 280, 281, 282, 283, 284, 285, 286, 287, 288, 289, 290, 291, 292, 293, 294, 295, 296, 297, 298, 299, 300, 301, 302, 303, 304, 305, 306, 307, 308, 309, 310, 311, 312, 313, 314, 315, 316, 317, 318, 319, 320, 321, 322, 323, 324, 325, 326, 327, 328, 329, 332, 333, 334, 337, 381, 382, 384, 385, 386, 388, 389, 392, 393, 394, 399, 403, 404, 405], [0.02773, 0.9045, 0.9857, 0.2939, 0.3627, 0.9862, 0.9986, 0.9445, 0.9915, 0.9994, 0.9951, 0.9743, 0.9546, 0.9912, 0.9969, 0.9811, 0.9556, 0.9645, 0.9635, 0.9989, 0.9681, 0.9938, 0.97, 0.9916, 0.9943, 0.9918, 0.9575, 0.9809, 0.9948, 0.9814, 0.9808, 0.9954, 0.9663, 0.994, 0.9368, 0.971, 0.9786, 0.9968, 0.9913, 0.9854, 0.9963, 0.9433, 0.9498, 0.9739, 0.9626, 0.9637, 0.9952, 0.996, 0.9941, 0.997, 0.9982, 0.9696, 0.9831, 0.998, 0.9995, 0.9993, 0.9992, 0.9737, 0.9507, 0.9991, 0.9982, 0.9384, 0.9476, 0.997, 0.975, 0.9776, 0.9584, 0.9253, 0.975, 0.9303, 0.9554, 0.9684, 0.9555, 0.9692, 0.9738, 0.949, 0.9529, 0.9709, 0.944, 0.9745, 0.9832, 0.983, 0.9827, 0.9656, 0.9574, 0.00806, 0.02269, 0.9994, 0.00105, 0.9995, 0.9989, 0.05033, 0.9823, 0.9979, 0.9967, 0.9495, 0.9977, 0.9977, 0.3576, 0.9995, 0.02947, 0.9045, 0.9857, 0.2929, 0.3621, 0.9862, 0.9986, 0.9445, 0.9915, 0.9994, 0.9951, 0.9743, 0.9546, 0.9912, 0.9969, 0.9811, 0.9556, 0.9645, 0.9635, 0.9989, 0.9681, 0.9938, 0.97, 0.9916, 0.9943, 0.9918, 0.9575, 0.9809, 0.9948, 0.9814, 0.9808, 0.9954, 0.9663, 0.994, 0.9369, 0.971, 0.9787, 0.9968, 0.9913, 0.9854, 0.9963, 0.9434, 0.9498, 0.9739, 0.9626, 0.9637, 0.9952, 0.996, 0.9941, 0.997, 0.9982, 0.9696, 0.9831, 0.998, 0.9995, 0.9993, 0.9992, 0.9737, 0.9507, 0.9991, 0.9982, 0.9384, 0.9476, 0.997, 0.975, 0.9776, 0.9584, 0.9253, 0.975, 0.9303, 0.9555, 0.9684, 0.9555, 0.9692, 0.9738, 0.949, 0.9529, 0.9709, 0.9441, 0.9745, 0.9833, 0.9831, 0.9827, 0.9656, 0.9574, 0.009367, 0.02274, 0.9994, 0.001185, 0.9995, 0.9989, 0.05034, 0.9823, 0.9979, 0.9967, 0.9495, 0.9977, 0.9977, 0.3569, 0.9995]): _vg.add([_i], _w, 'REPLACE')
_vg = ob_circle.vertex_groups.new(name='Bone.082')
for _i, _w in zip([0, 1, 4, 5, 83, 84, 88, 90, 91, 93, 94, 96, 97, 127, 130, 134, 137, 140, 141, 144, 149, 157, 247, 248, 251, 252, 330, 331, 335, 336, 337, 338, 339, 340, 341, 342, 343, 344, 345, 346, 349, 352, 371, 374, 377, 381, 384, 387, 388, 391, 396, 404, 410, 412], [0.08733, 0.06192, 0.0172, 0.01787, 0.008816, 0.03933, 0.1232, 0.05167, 0.1175, 0.0173, 0.08178, 0.0009178, 0.05048, 0.01495, 0.1031, 0.08355, 0.08179, 0.05847, 0.08485, 0.02871, 0.007745, 0.02007, 0.08993, 0.1244, 0.0172, 0.03092, 0.1088, 0.07554, 0.1718, 0.2724, 0.1785, 0.3186, 0.01303, 0.236, 0.09329, 0.6241, 0.08311, 0.05331, 0.08634, 0.04802, 0.02595, 0.002681, 0.7542, 0.1628, 0.1856, 0.08667, 0.08716, 0.05951, 0.08658, 0.02944, 0.008114, 0.03057, 0.02222, 0.09659]): _vg.add([_i], _w, 'REPLACE')
_vg = ob_circle.vertex_groups.new(name='Bone.083')
for _i, _w in zip([0, 1, 4, 5, 83, 84, 88, 89, 90, 91, 93, 94, 96, 97, 98, 127, 130, 134, 137, 140, 141, 144, 149, 157, 247, 248, 251, 252, 330, 331, 335, 336, 337, 338, 339, 340, 341, 342, 343, 344, 345, 346, 349, 371, 374, 377, 381, 384, 387, 388, 391, 396, 404, 410, 414], [0.2573, 0.1022, 0.06113, 0.05772, 0.02003, 0.03039, 0.1793, 0.004976, 0.07165, 0.08034, 0.03752, 0.1743, 0.01367, 0.1149, 0.04294, 0.02697, 0.06744, 0.07627, 0.06025, 0.04665, 0.09422, 0.01943, 0.002919, 0.05812, 0.2823, 0.119, 0.06098, 0.05937, 0.0928, 0.07998, 0.2196, 0.486, 0.09462, 0.1463, 0.04746, 0.07275, 0.2038, 0.1897, 0.06751, 0.1221, 0.1542, 0.03353, 0.01549, 0.01346, 0.08993, 0.1024, 0.07684, 0.06101, 0.04809, 0.09466, 0.01989, 0.00316, 0.05942, 0.02894, 0.0008503]): _vg.add([_i], _w, 'REPLACE')
_vg = ob_circle.vertex_groups.new(name='Bone.084')
for _i, _w in zip([0, 84, 88, 91, 92, 94, 97, 98, 100, 104, 130, 134, 137, 140, 141, 144, 247, 248, 330, 331, 335, 336, 337, 338, 339, 340, 341, 342, 343, 344, 345, 346, 347, 349, 351, 352, 360, 362, 365, 368, 371, 374, 377, 381, 384, 387, 388, 391, 410, 411, 412, 413, 414, 419, 420], [0.0004311, 0.05553, 0.02534, 0.03997, 0.005806, 0.06922, 0.1203, 0.04151, 0.03018, 0.02641, 0.06681, 0.005912, 0.006963, 0.01191, 0.005103, 0.004212, 0.001457, 0.0285, 0.06482, 0.1784, 0.04032, 0.05266, 0.05681, 0.07638, 0.08249, 0.07626, 0.07561, 0.02804, 0.06613, 0.1293, 0.2532, 0.0332, 0.03572, 0.01359, 0.03074, 0.001811, 0.08302, 0.06267, 0.1618, 0.1401, 0.04202, 0.06547, 0.1426, 0.007756, 0.00987, 0.01325, 0.006143, 0.004839, 0.3464, 0.07994, 0.4419, 0.07997, 0.05074, 0.8292, 0.08038]): _vg.add([_i], _w, 'REPLACE')
_vg = ob_circle.vertex_groups.new(name='Bone.085')
for _i, _w in zip([0, 1, 4, 5, 83, 90, 93, 96, 99, 102, 105, 108, 127, 134, 137, 140, 141, 144, 149, 154, 157, 160, 247, 248, 251, 252, 330, 337, 339, 340, 343, 345, 346, 349, 352, 355, 356, 360, 362, 365, 368, 374, 381, 384, 387, 388, 391, 396, 401, 404, 407, 412], [0.007486, 0.06203, 0.01622, 0.01974, 0.05556, 0.0578, 0.05446, 0.05581, 0.06167, 0.06592, 0.04944, 0.006375, 0.05496, 0.1036, 0.099, 0.1262, 0.1107, 0.1276, 0.1081, 0.07407, 0.02351, 0.02089, 0.011, 0.19, 0.01646, 0.04663, 0.2859, 0.1895, 0.01032, 0.1946, 0.3092, 0.02188, 0.2652, 0.1952, 0.1214, 0.05234, 0.00239, 0.1778, 0.1691, 0.1618, 0.1648, 0.2467, 0.107, 0.1023, 0.1297, 0.1143, 0.13, 0.1095, 0.07482, 0.04518, 0.02149, 0.001193]): _vg.add([_i], _w, 'REPLACE')
_vg = ob_circle.vertex_groups.new(name='Bone.086')
for _i, _w in zip([348, 350, 358, 360, 362, 365, 368, 408, 409, 410, 411, 412, 413, 416, 418, 419, 420], [0.05339, 0.01988, 0.00231, 0.7489, 0.8013, 0.7595, 0.7478, 0.08099, 0.0941, 0.2866, 0.1743, 0.2669, 0.171, 0.9659, 0.08815, 0.07687, 0.1714]): _vg.add([_i], _w, 'REPLACE')
_vg = ob_circle.vertex_groups.new(name='Bone.087')
_vg = ob_circle.vertex_groups.new(name='Bone.088')
for _i, _w in zip([348, 350, 353, 358, 408, 409, 411, 413, 415, 418, 420], [0.7645, 0.7829, 0.7941, 0.7878, 0.309, 0.3029, 0.09818, 0.1002, 0.7741, 0.3065, 0.1003]): _vg.add([_i], _w, 'REPLACE')
_vg = ob_circle.vertex_groups.new(name='Bone.089')
for _i, _w in zip([0, 1, 4, 5, 83, 84, 88, 89, 90, 91, 92, 93, 94, 95, 96, 97, 98, 99, 102, 105, 124, 127, 130, 134, 137, 140, 141, 144, 149, 157, 163, 165, 247, 248, 251, 252, 330, 331, 335, 337, 338, 340, 341, 343, 344, 374, 377, 381, 384, 387, 388, 391, 396, 404], [0.08799, 0.1198, 0.01615, 0.0291, 0.1034, 0.0754, 0.168, 0.268, 0.1739, 0.3116, 0.01428, 0.2317, 0.09192, 0.6186, 0.08399, 0.05336, 0.08704, 0.0483, 0.02497, 0.00389, 0.7541, 0.1575, 0.173, 0.08667, 0.08904, 0.056, 0.08525, 0.02704, 0.007001, 0.02887, 0.03218, 0.07675, 0.08587, 0.06239, 0.01569, 0.01679, 0.0035, 0.03632, 0.1218, 0.05197, 0.1173, 0.01727, 0.08058, 0.0007416, 0.05048, 0.01248, 0.1046, 0.08366, 0.08367, 0.05506, 0.08361, 0.0263, 0.006632, 0.01891]): _vg.add([_i], _w, 'REPLACE')
_vg = ob_circle.vertex_groups.new(name='Bone.090')
for _i, _w in zip([0, 1, 4, 5, 83, 84, 88, 89, 90, 91, 92, 93, 94, 95, 96, 97, 98, 99, 100, 102, 104, 105, 107, 108, 124, 127, 130, 134, 137, 140, 141, 144, 149, 154, 157, 163, 165, 167, 247, 248, 251, 252, 330, 331, 335, 336, 337, 338, 339, 340, 341, 343, 344, 345, 346, 347, 349, 351, 352, 354, 374, 377, 381, 384, 387, 388, 391, 396, 401, 404, 410, 414], [0.3202, 0.1355, 0.07038, 0.06841, 0.1221, 0.1219, 0.2658, 0.5286, 0.1106, 0.2024, 0.1195, 0.08669, 0.2423, 0.2124, 0.1095, 0.2342, 0.3859, 0.06678, 0.05522, 0.04641, 0.05181, 0.04284, 0.006086, 0.007083, 0.03834, 0.1121, 0.1933, 0.09199, 0.07598, 0.06323, 0.1109, 0.05001, 0.02993, 0.01347, 0.06857, 0.08403, 0.065, 0.06074, 0.2944, 0.1217, 0.07007, 0.06674, 0.0404, 0.06869, 0.2227, 0.02585, 0.08682, 0.1292, 0.03748, 0.05281, 0.2107, 0.03729, 0.2185, 0.08295, 0.02093, 0.05264, 0.01143, 0.04827, 0.008144, 0.005886, 0.04669, 0.1503, 0.09138, 0.07489, 0.06233, 0.1104, 0.04917, 0.02954, 0.01307, 0.06718, 0.01237, 0.01324]): _vg.add([_i], _w, 'REPLACE')
_vg = ob_circle.vertex_groups.new(name='Bone.091')
for _i, _w in zip([0, 1, 4, 5, 83, 84, 88, 89, 90, 91, 92, 93, 94, 95, 96, 97, 98, 99, 100, 102, 104, 105, 107, 108, 109, 113, 115, 118, 121, 124, 127, 130, 134, 137, 140, 141, 144, 149, 154, 157, 160, 163, 164, 165, 166, 167, 170, 172, 173, 247, 248, 251, 252, 330, 331, 335, 337, 338, 339, 340, 341, 343, 344, 345, 346, 347, 349, 351, 352, 354, 355, 374, 377, 381, 384, 387, 388, 391, 396, 401, 404, 407, 414], [0.06834, 0.2534, 0.04874, 0.06818, 0.324, 0.1817, 0.07741, 0.02437, 0.2613, 0.09637, 0.139, 0.2744, 0.0663, 0.02152, 0.3417, 0.05517, 0.08244, 0.293, 0.04706, 0.2155, 0.05428, 0.1438, 0.02019, 0.06964, 0.02157, 0.1089, 0.1197, 0.1828, 0.1669, 0.03398, 0.3014, 0.1907, 0.147, 0.1402, 0.1529, 0.1569, 0.1488, 0.1256, 0.0896, 0.06732, 0.04294, 0.3245, 0.08674, 0.3396, 0.08808, 0.06789, 0.003271, 0.8864, 0.08841, 0.066, 0.09281, 0.04779, 0.05107, 0.06852, 0.06067, 0.06751, 0.08315, 0.06164, 0.01754, 0.07096, 0.06078, 0.06834, 0.05287, 0.01138, 0.07327, 0.03952, 0.07493, 0.0505, 0.06401, 0.01962, 0.0333, 0.07028, 0.08974, 0.1423, 0.1351, 0.1492, 0.1524, 0.1462, 0.1241, 0.08876, 0.0535, 0.04238, 0.0007166]): _vg.add([_i], _w, 'REPLACE')
_vg = ob_circle.vertex_groups.new(name='Bone.092')
for _i, _w in zip([101, 103, 106, 111, 113, 115, 118, 121, 161, 162, 163, 164, 165, 166, 168, 169, 171, 172, 173], [0.1304, 0.1105, 0.08772, 0.09777, 0.9061, 0.9309, 0.8838, 0.8721, 0.1106, 0.1264, 0.3057, 0.188, 0.3103, 0.1843, 0.08926, 0.99, 0.1193, 0.05172, 0.1847]): _vg.add([_i], _w, 'REPLACE')
_vg = ob_circle.vertex_groups.new(name='Bone.093')
_vg = ob_circle.vertex_groups.new(name='Bone.094')
for _i, _w in zip([101, 103, 106, 111, 161, 162, 164, 166, 168, 171, 173], [0.4687, 0.4821, 0.4958, 0.4879, 0.1988, 0.1948, 0.06371, 0.065, 0.4907, 0.1971, 0.06505]): _vg.add([_i], _w, 'REPLACE')
_vg = ob_circle.vertex_groups.new(name='Bone.007')
for _i, _w in zip([339, 347, 348, 350, 353, 358, 408, 409, 411, 413, 414, 415, 418, 420], [0.002218, 0.00568, 0.08984, 0.09311, 0.09961, 0.09768, 0.3152, 0.309, 0.3836, 0.3929, 0.03885, 0.1072, 0.3113, 0.3917]): _vg.add([_i], _w, 'REPLACE')
_vg = ob_circle.vertex_groups.new(name='Bone.008')
for _i, _w in zip([96, 99, 102, 104, 105, 107, 108, 109, 110, 112, 114, 116, 117, 119, 120, 140, 143, 144, 148, 149, 150, 151, 154, 160, 174, 175, 176, 177, 178, 179, 180, 181, 330, 339, 343, 346, 348, 349, 350, 351, 352, 353, 354, 355, 356, 357, 358, 359, 361, 363, 364, 366, 367, 387, 390, 391, 395, 396, 397, 398, 401, 407, 408, 409, 411, 413, 415, 418, 420, 421, 422, 423], [0.01007, 0.05454, 0.08277, 0.05307, 0.09436, 0.07579, 0.1319, 0.1929, 0.07955, 0.1861, 0.1018, 0.1028, 0.1115, 0.0582, 0.05981, 0.01661, 0.1532, 0.06536, 0.07196, 0.1032, 0.3418, 0.3108, 0.1307, 0.1836, 0.1624, 0.2798, 0.1606, 0.3922, 0.07086, 0.06994, 0.04382, 0.05643, 0.01834, 0.01153, 0.03582, 0.08778, 0.06076, 0.1517, 0.06298, 0.05394, 0.1901, 0.06739, 0.07649, 0.2251, 0.2238, 0.07981, 0.06608, 0.1779, 0.1022, 0.1051, 0.302, 0.0587, 0.08286, 0.01693, 0.1574, 0.0657, 0.07249, 0.1038, 0.2905, 0.3002, 0.1319, 0.1849, 0.2137, 0.2094, 0.07022, 0.07166, 0.0725, 0.2106, 0.07171, 0.03705, 0.05041, 0.02869]): _vg.add([_i], _w, 'REPLACE')
_vg = ob_circle.vertex_groups.new(name='Bone.009')
for _i, _w in zip([108, 109, 110, 112, 114, 116, 117, 143, 150, 151, 174, 175, 176, 177, 178, 179, 180, 181, 182, 183, 184, 185, 186, 187, 188, 189, 190, 191, 192, 193, 194, 195, 196, 197, 198, 200, 355, 356, 357, 359, 361, 363, 364, 390, 397, 398, 421, 422], [0.005641, 0.04876, 0.01426, 0.1207, 0.05428, 0.01699, 0.04132, 0.0226, 0.09028, 0.001443, 0.4478, 0.4153, 0.6709, 0.4975, 0.5961, 0.5732, 0.7333, 0.6911, 0.2028, 0.2253, 0.1912, 0.2205, 0.08385, 0.09669, 0.07516, 0.09104, 0.05553, 0.05534, 0.04164, 0.05121, 0.0365, 0.02531, 0.02734, 0.01858, 0.004009, 0.0008757, 0.01775, 0.06643, 0.01479, 0.1652, 0.05466, 0.01723, 0.05474, 0.02278, 0.07913, 0.006252, 0.01248, 0.0261]): _vg.add([_i], _w, 'REPLACE')
_vg = ob_circle.vertex_groups.new(name='Bone.010')
for _i, _w in zip([116, 117, 119, 120, 143, 148, 153, 363, 364, 366, 367, 370, 390, 395, 400, 422, 433, 434, 435, 436, 437, 438, 439, 440, 441, 442, 443, 444, 445, 446, 447, 448, 449, 450, 451, 452], [0.0526, 0.01768, 0.1082, 0.093, 0.03549, 0.1507, 3.342e-05, 0.05348, 0.06066, 0.1116, 0.2572, 0.01001, 0.03685, 0.1566, 0.0005217, 0.04632, 0.04551, 0.05013, 0.02702, 0.0349, 0.06674, 0.1033, 0.04799, 0.07068, 0.07303, 0.1099, 0.05909, 0.118, 0.05903, 0.06358, 0.06075, 0.06055, 0.01438, 0.01098, 0.01715, 0.008968]): _vg.add([_i], _w, 'REPLACE')
_vg = ob_circle.vertex_groups.new(name='Bone.011')
for _i, _w in zip([116, 119, 120, 122, 123, 126, 148, 153, 159, 174, 178, 179, 180, 181, 182, 183, 184, 185, 186, 187, 188, 189, 190, 191, 192, 193, 194, 195, 196, 197, 198, 199, 200, 201, 202, 203, 204, 205, 363, 366, 367, 369, 370, 373, 395, 400, 406, 437, 438, 441, 442, 443, 445], [0.009412, 0.07832, 0.07045, 0.2195, 0.2208, 0.005365, 0.08952, 0.3251, 0.002429, 0.01707, 0.1084, 0.1262, 0.08015, 0.1009, 0.3486, 0.3372, 0.4687, 0.4141, 0.2649, 0.2564, 0.3716, 0.2892, 0.2076, 0.1879, 0.2805, 0.2016, 0.1689, 0.1374, 0.1884, 0.1363, 0.1065, 0.08677, 0.1073, 0.08382, 0.05194, 0.03866, 0.05193, 0.03784, 0.00952, 0.07881, 0.08299, 0.225, 0.408, 0.009528, 0.09003, 0.3422, 0.00266, 0.03996, 0.01418, 0.0713, 0.02039, 0.008669, 0.01308]): _vg.add([_i], _w, 'REPLACE')
_vg = ob_circle.vertex_groups.new(name='Bone.012')
for _i, _w in zip([182, 183, 184, 185, 186, 187, 188, 189, 190, 191, 192, 193, 194, 195, 196, 197, 198, 199, 200, 201, 202, 203, 204, 205, 429, 430, 433, 434, 435, 436, 437, 438, 439, 440, 441, 442, 443, 444], [0.02971, 0.02522, 0.02239, 0.02001, 0.09408, 0.08394, 0.1059, 0.08679, 0.1333, 0.1197, 0.2147, 0.1441, 0.1493, 0.1268, 0.2471, 0.1503, 0.1411, 0.1133, 0.2311, 0.1265, 0.0745, 0.06405, 0.08257, 0.06697, 0.01537, 0.007466, 0.1233, 0.06775, 0.05337, 0.04171, 0.06127, 0.04881, 0.02391, 0.02054, 0.034, 0.0126, 0.01222, 0.002323]): _vg.add([_i], _w, 'REPLACE')
_vg = ob_circle.vertex_groups.new(name='Bone.013')
for _i, _w in zip([191, 193, 194, 195, 196, 197, 198, 199, 200, 201, 202, 203, 204, 205, 206, 207, 208, 209, 425, 426, 427, 428, 429, 430, 431, 432, 433, 434, 435, 436, 437, 438, 439, 440, 441, 442, 443, 444, 445, 446, 447, 448, 449, 450, 451, 452, 453, 454, 455, 456, 458, 459, 460], [0.009615, 0.005103, 0.01764, 0.03996, 0.01411, 0.04378, 0.05666, 0.06721, 0.06146, 0.08242, 0.09526, 0.08947, 0.1767, 0.11, 0.001689, 0.003352, 0.01453, 0.007708, 0.02935, 0.04964, 1.506e-05, 0.01829, 0.1376, 0.1684, 0.1099, 0.1324, 0.1909, 0.2495, 0.1833, 0.2648, 0.1835, 0.1987, 0.1614, 0.2512, 0.189, 0.1828, 0.1698, 0.1821, 0.2281, 0.1696, 0.1612, 0.1431, 0.1129, 0.102, 0.1097, 0.1091, 0.07472, 0.08005, 0.1539, 0.1109, 0.03273, 0.03985, 0.05486]): _vg.add([_i], _w, 'REPLACE')
_vg = ob_circle.vertex_groups.new(name='Bone.014')
for _i, _w in zip([207, 208, 209, 213, 433, 434, 435, 436, 437, 438, 439, 440, 441, 442, 443, 444, 445, 446, 447, 448, 449, 450, 451, 452, 453, 454, 455, 456, 457, 458, 459, 460], [0.02651, 0.0232, 0.07032, 0.0008663, 0.03622, 0.03657, 0.02575, 0.03009, 0.06308, 0.08128, 0.05488, 0.07133, 0.0889, 0.1297, 0.07799, 0.1221, 0.162, 0.2117, 0.138, 0.2177, 0.2789, 0.2257, 0.1905, 0.1785, 0.07161, 0.07277, 0.0705, 0.0694, 0.01495, 0.1045, 0.02114, 0.05499]): _vg.add([_i], _w, 'REPLACE')
_vg = ob_circle.vertex_groups.new(name='Bone.015')
for _i, _w in zip([207, 208, 209, 213, 446, 449, 450, 451, 452], [0.02651, 0.0232, 0.07032, 0.0008663, 0.00907, 0.03713, 0.06699, 0.01389, 0.02802]): _vg.add([_i], _w, 'REPLACE')
_vg = ob_circle.vertex_groups.new(name='Bone.016')
for _i, _w in zip([438, 441, 442, 443, 444, 445, 446, 447, 448, 449, 450, 451, 452, 453, 454, 455, 456, 457, 458, 459, 460, 462, 464], [0.00624, 0.008718, 0.04139, 0.004179, 0.03422, 0.05298, 0.07687, 0.04973, 0.07212, 0.1216, 0.1489, 0.1066, 0.1371, 0.4495, 0.3826, 0.2761, 0.2984, 0.09323, 0.209, 0.1444, 0.2601, 0.003148, 0.001639]): _vg.add([_i], _w, 'REPLACE')
_vg = ob_circle.vertex_groups.new(name='Bone.039')
for _i, _w in zip([453, 454, 455, 456, 457, 458, 459, 460, 462, 465, 470, 475, 476, 479, 480, 483, 484, 486, 488], [0.02401, 0.02878, 0.01925, 0.01715, 0.1447, 0.08327, 0.06066, 0.05239, 0.01271, 0.1112, 0.01738, 0.001531, 0.007192, 0.008873, 0.07103, 0.05295, 0.0131, 0.1596, 0.02306]): _vg.add([_i], _w, 'REPLACE')
_vg = ob_circle.vertex_groups.new(name='Bone.040')
for _i, _w in zip([453, 454, 455, 456, 457, 458, 459, 460, 461, 462, 463, 464, 465, 466, 467, 468, 469, 470, 471, 472, 473, 474, 475, 476, 477, 478, 479, 480, 481, 482, 483, 484, 485, 486, 487, 488, 489, 490, 491, 492, 493], [0.04349, 0.05322, 0.04924, 0.04612, 0.1257, 0.118, 0.09751, 0.08526, 0.6775, 0.6306, 0.1419, 0.1587, 0.6342, 0.3144, 0.3401, 0.1213, 0.2679, 0.6665, 0.224, 0.2452, 0.08513, 0.803, 0.4673, 0.54, 0.135, 0.3185, 0.3173, 0.5645, 0.1641, 0.1986, 0.5552, 0.5194, 0.1998, 0.5666, 0.2127, 0.3902, 0.1381, 0.2902, 0.1393, 0.3394, 0.106]): _vg.add([_i], _w, 'REPLACE')
_vg = ob_circle.vertex_groups.new(name='Bone.041')
_vg = ob_circle.vertex_groups.new(name='Bone.042')
for _i, _w in zip([453, 454, 455, 456, 457, 458, 459, 460], [0.02119, 0.02545, 0.01614, 0.01402, 0.1417, 0.07954, 0.05762, 0.04896]): _vg.add([_i], _w, 'REPLACE')
_vg = ob_circle.vertex_groups.new(name='Bone.043')
for _i, _w in zip([459, 460, 461, 462, 463, 464, 465, 466, 467, 468, 469, 470, 471, 472, 473, 474, 475, 476, 477, 478, 479, 480, 481, 482, 483, 484, 485, 486, 487, 488, 489, 490, 492, 493], [0.006505, 0.001396, 0.05036, 0.06669, 0.05313, 0.06817, 0.0738, 0.1265, 0.2295, 0.05324, 0.3188, 0.05949, 0.07622, 0.1084, 0.02305, 0.01611, 0.08341, 0.1008, 0.07425, 0.1585, 0.2681, 0.1368, 0.1102, 0.125, 0.1211, 0.1246, 0.09212, 0.08762, 0.1811, 0.2819, 0.07598, 0.001572, 0.05865, 0.001102]): _vg.add([_i], _w, 'REPLACE')
_vg = ob_circle.vertex_groups.new(name='Bone.044')
for _i, _w in zip([461, 463, 466, 468, 469, 471, 474, 475, 478, 481, 484, 485, 487, 488, 489, 490, 491, 492, 493], [0.0714, 0.03463, 0.1107, 0.000243, 0.003387, 0.08134, 0.009206, 0.09522, 0.06507, 0.004133, 0.05348, 0.05277, 0.007903, 0.009544, 0.003417, 0.5728, 0.5316, 0.1777, 0.07275]): _vg.add([_i], _w, 'REPLACE')
_vg = ob_circle.vertex_groups.new(name='Bone.045')
for _i, _w in zip([453, 454, 455, 456, 457, 458, 459, 460], [0.02119, 0.02545, 0.01614, 0.01402, 0.1417, 0.07954, 0.05762, 0.04896]): _vg.add([_i], _w, 'REPLACE')
_vg = ob_circle.vertex_groups.new(name='Bone.046')
for _i, _w in zip([469, 478, 481, 482, 485, 487, 488, 489], [0.0531, 0.02909, 0.05403, 0.02329, 0.002289, 0.1165, 0.007254, 0.007071]): _vg.add([_i], _w, 'REPLACE')
_vg = ob_circle.vertex_groups.new(name='Bone.047')
_vg = ob_circle.vertex_groups.new(name='Bone.048')
for _i, _w in zip([453, 454, 455, 456, 457, 458, 459, 460], [0.02119, 0.02545, 0.01614, 0.01402, 0.1417, 0.07954, 0.05762, 0.04896]): _vg.add([_i], _w, 'REPLACE')
_vg = ob_circle.vertex_groups.new(name='Bone.049')
for _i, _w in zip([450, 452, 453, 454, 455, 456, 457, 458, 459, 460, 461, 462, 463, 464, 465, 466, 467, 468, 469, 470, 471, 472, 473, 474, 475, 476, 477, 478, 479, 480, 481, 482, 483, 484, 485, 486, 487, 488, 489, 490, 491, 492, 493], [0.002408, 0.01018, 0.05182, 0.0575, 0.08663, 0.06303, 0.07427, 0.08931, 0.2695, 0.1637, 0.08015, 0.1047, 0.2856, 0.4361, 0.07661, 0.2057, 0.2222, 0.3534, 0.1983, 0.08752, 0.2663, 0.3841, 0.6507, 0.04564, 0.1484, 0.1563, 0.5016, 0.2379, 0.2162, 0.107, 0.4506, 0.427, 0.1304, 0.134, 0.3929, 0.08249, 0.3022, 0.1376, 0.4612, 0.04556, 0.105, 0.1624, 0.09878]): _vg.add([_i], _w, 'REPLACE')
_vg = ob_circle.vertex_groups.new(name='Bone.050')
for _i, _w in zip([455, 458, 459, 460, 461, 462, 463, 464, 465, 466, 467, 468, 469, 470, 471, 472, 473, 474, 475, 476, 477, 478, 479, 480, 481, 482, 483, 484, 485, 486, 487, 488, 489, 490, 491, 492, 493], [0.00121, 0.001329, 0.07934, 0.048, 0.05014, 0.0506, 0.4129, 0.2072, 0.02052, 0.1463, 0.09847, 0.3528, 0.07438, 0.03499, 0.2607, 0.1369, 0.1615, 0.003737, 0.1038, 0.07163, 0.1785, 0.1094, 0.0811, 0.04334, 0.1374, 0.1224, 0.05643, 0.07034, 0.1717, 0.02468, 0.1007, 0.05877, 0.2066, 0.03256, 0.159, 0.1532, 0.6667]): _vg.add([_i], _w, 'REPLACE')
_vg = ob_circle.vertex_groups.new(name='Bone.017')
for _i, _w in zip([101, 103, 106, 111, 161, 162, 164, 166, 168, 171, 173], [0.1434, 0.1471, 0.1509, 0.1502, 0.2408, 0.236, 0.07668, 0.07824, 0.1517, 0.2375, 0.07829]): _vg.add([_i], _w, 'REPLACE')
_vg = ob_circle.vertex_groups.new(name='Bone.018')
for _i, _w in zip([83, 92, 93, 96, 99, 100, 101, 102, 103, 104, 105, 106, 107, 108, 109, 110, 111, 112, 114, 116, 117, 119, 120, 127, 140, 143, 144, 148, 149, 150, 151, 154, 160, 161, 162, 164, 166, 167, 168, 171, 173, 174, 175, 176, 177, 330, 339, 343, 346, 349, 351, 352, 354, 355, 356, 357, 359, 361, 363, 364, 366, 367, 374, 387, 390, 391, 395, 396, 397, 398, 401, 407, 421, 422, 423, 424, 425, 426, 427, 428], [0.05606, 0.04209, 0.002273, 0.06946, 0.1365, 0.0004291, 0.1445, 0.2259, 0.1483, 0.07175, 0.2791, 0.152, 0.1041, 0.3078, 0.2884, 0.1022, 0.1514, 0.1929, 0.1165, 0.1126, 0.2015, 0.07605, 0.0989, 0.03172, 0.06099, 0.4252, 0.1241, 0.1297, 0.2122, 0.3693, 0.397, 0.3128, 0.3955, 0.2426, 0.2378, 0.08149, 0.08315, 0.006588, 0.1529, 0.2393, 0.08321, 0.05116, 0.05855, 0.05015, 0.0125, 0.04079, 0.0217, 0.05525, 0.1032, 0.1597, 0.07092, 0.1823, 0.1035, 0.2216, 0.2692, 0.1023, 0.2354, 0.1169, 0.1127, 0.2085, 0.07606, 0.09935, 0.01792, 0.06082, 0.4254, 0.1238, 0.1297, 0.2116, 0.4241, 0.4081, 0.3116, 0.394, 0.1723, 0.2937, 0.1656, 0.4016, 0.07311, 0.07193, 0.04412, 0.05667]): _vg.add([_i], _w, 'REPLACE')
_vg = ob_circle.vertex_groups.new(name='Bone.019')
for _i, _w in zip([107, 108, 109, 110, 112, 114, 116, 117, 119, 120, 143, 148, 150, 151, 160, 174, 175, 354, 355, 356, 357, 359, 361, 363, 364, 366, 367, 390, 395, 397, 398, 407, 421, 422, 423, 424, 425, 426, 427, 428, 429, 430, 431, 432, 433, 434, 435, 436, 437, 438, 439, 440, 441, 442, 443, 444], [0.004101, 0.03423, 0.08414, 0.03605, 0.2092, 0.08738, 0.09131, 0.2828, 0.04942, 0.07224, 0.1099, 0.05763, 0.09065, 0.02209, 0.007962, 0.0291, 0.04709, 0.003943, 0.01445, 0.05744, 0.03541, 0.1336, 0.08613, 0.08882, 0.08085, 0.04835, 0.04451, 0.1052, 0.05705, 0.09958, 0.01658, 0.007681, 0.457, 0.4208, 0.6865, 0.5014, 0.6068, 0.5828, 0.7478, 0.7032, 0.2009, 0.2237, 0.1879, 0.2182, 0.07922, 0.09319, 0.07167, 0.08864, 0.05208, 0.05228, 0.03573, 0.04837, 0.02985, 0.02005, 0.02209, 0.01505]): _vg.add([_i], _w, 'REPLACE')
_vg = ob_circle.vertex_groups.new(name='Bone.020')
for _i, _w in zip([116, 117, 119, 120, 123, 143, 148, 175, 186, 187, 189, 190, 191, 192, 193, 194, 195, 196, 197, 198, 199, 200, 201, 363, 364, 366, 367, 390, 395], [0.05247, 0.06017, 0.1094, 0.2525, 0.009201, 0.03526, 0.1535, 0.0397, 0.01573, 0.01847, 0.001024, 0.04122, 0.07421, 0.006329, 0.02114, 0.04528, 0.07257, 0.01284, 0.02662, 0.02032, 0.02526, 0.00744, 0.004815, 0.05158, 0.01546, 0.106, 0.09074, 0.03394, 0.1477]): _vg.add([_i], _w, 'REPLACE')
_vg = ob_circle.vertex_groups.new(name='Bone.021')
for _i, _w in zip([116, 119, 120, 122, 123, 126, 148, 153, 159, 191, 192, 193, 194, 195, 196, 197, 198, 199, 200, 201, 363, 366, 367, 369, 370, 373, 395, 400, 406, 421, 425, 426, 427, 428, 429, 430, 431, 432, 433, 434, 435, 436, 437, 438, 439, 440, 441, 442, 443, 444, 445, 446, 447, 448, 449, 450, 451, 452], [0.009464, 0.07871, 0.08326, 0.2243, 0.4061, 0.009503, 0.09023, 0.3451, 0.002702, 0.0125, 0.0009991, 0.03081, 0.01137, 0.03348, 0.01691, 0.0926, 0.01174, 0.01418, 0.02854, 0.02921, 0.009338, 0.07821, 0.07017, 0.2189, 0.2207, 0.005405, 0.0897, 0.3279, 0.002511, 0.01645, 0.1087, 0.1271, 0.07879, 0.1003, 0.3574, 0.3452, 0.4832, 0.4265, 0.2638, 0.2581, 0.3823, 0.2972, 0.2068, 0.1875, 0.2861, 0.2059, 0.166, 0.1353, 0.1893, 0.1376, 0.1012, 0.08273, 0.1049, 0.0822, 0.04452, 0.03094, 0.04719, 0.0318]): _vg.add([_i], _w, 'REPLACE')
_vg = ob_circle.vertex_groups.new(name='Bone.022')
for _i, _w in zip([182, 183, 184, 185, 186, 187, 188, 189, 190, 191, 192, 193, 194, 195, 196, 197, 198, 199, 200, 201, 429, 430, 431, 432, 433, 434, 435, 436, 437, 438, 439, 440, 441, 442, 443, 444, 445, 446, 447, 448, 449, 450, 451, 452], [0.06329, 0.06176, 0.05498, 0.0619, 0.1558, 0.1264, 0.1195, 0.1735, 0.09485, 0.08786, 0.0749, 0.08998, 0.07266, 0.06087, 0.06493, 0.0582, 0.03993, 0.02438, 0.03531, 0.02007, 0.02781, 0.02337, 0.02032, 0.01823, 0.0922, 0.08309, 0.1063, 0.08772, 0.1337, 0.1201, 0.221, 0.1487, 0.1493, 0.127, 0.2555, 0.1554, 0.1391, 0.1116, 0.2388, 0.1291, 0.07052, 0.06081, 0.08098, 0.06513]): _vg.add([_i], _w, 'REPLACE')
_vg = ob_circle.vertex_groups.new(name='Bone.023')
for _i, _w in zip([178, 179, 181, 182, 183, 184, 185, 186, 187, 188, 189, 190, 191, 192, 193, 194, 195, 196, 197, 198, 199, 200, 201, 202, 203, 204, 205, 206, 207, 208, 209, 210, 211, 212, 213, 438, 440, 441, 442, 443, 444, 445, 446, 447, 448, 449, 450, 451, 452, 455, 456], [0.01442, 0.03084, 0.005185, 0.1102, 0.1376, 0.08504, 0.09963, 0.1569, 0.1945, 0.1285, 0.1494, 0.1767, 0.1799, 0.1427, 0.2165, 0.2071, 0.1767, 0.1589, 0.1655, 0.2133, 0.1613, 0.1527, 0.1368, 0.1187, 0.1102, 0.1146, 0.1173, 0.09472, 0.1006, 0.1829, 0.1336, 0.01657, 0.05932, 0.0635, 0.0701, 0.007771, 0.004666, 0.01465, 0.03817, 0.0127, 0.0448, 0.05467, 0.06619, 0.06146, 0.0844, 0.09407, 0.08885, 0.1838, 0.1124, 0.01332, 0.005798]): _vg.add([_i], _w, 'REPLACE')
_vg = ob_circle.vertex_groups.new(name='Bone.024')
for _i, _w in zip([186, 187, 188, 189, 190, 191, 192, 193, 194, 195, 196, 197, 198, 199, 200, 201, 202, 203, 204, 205, 206, 207, 208, 209, 445, 446, 447, 448, 449, 450, 451, 452, 453, 454, 455, 456, 460], [0.03544, 0.03428, 0.02445, 0.02718, 0.06121, 0.077, 0.05334, 0.06751, 0.08534, 0.1204, 0.07489, 0.1149, 0.1509, 0.1918, 0.1308, 0.2094, 0.241, 0.1952, 0.1705, 0.157, 0.04898, 0.03961, 0.04907, 0.04023, 0.003762, 0.02747, 0.007349, 0.03882, 0.05224, 0.06716, 0.06623, 0.112, 0.02437, 0.05529, 0.05862, 0.0924, 0.0193]): _vg.add([_i], _w, 'REPLACE')
_vg = ob_circle.vertex_groups.new(name='Bone.025')
for _i, _w in zip([195, 197, 198, 199, 200, 201, 202, 203, 204, 205, 206, 207, 208, 209, 454, 455, 456, 460], [0.02226, 0.0173, 0.03142, 0.0601, 0.03014, 0.05911, 0.08449, 0.1135, 0.08535, 0.1304, 0.005673, 0.0171, 0.0177, 0.01492, 0.02554, 0.02453, 0.07273, 0.000912]): _vg.add([_i], _w, 'REPLACE')
_vg = ob_circle.vertex_groups.new(name='Bone.026')
for _i, _w in zip([191, 193, 194, 195, 196, 197, 198, 199, 200, 201, 202, 203, 204, 205, 206, 207, 208, 209, 210, 211, 212, 213, 215, 217, 220, 223, 225, 229, 230], [0.01081, 0.0024, 0.0148, 0.04723, 0.008685, 0.03802, 0.05752, 0.08072, 0.05303, 0.07457, 0.1259, 0.1517, 0.1103, 0.1399, 0.4264, 0.3713, 0.2746, 0.3006, 0.1266, 0.2444, 0.1885, 0.3073, 0.02257, 0.02066, 0.02155, 0.01232, 0.0182, 0.001709, 0.008652]): _vg.add([_i], _w, 'REPLACE')
_vg = ob_circle.vertex_groups.new(name='Bone.027')
for _i, _w in zip([206, 207, 208, 209, 210, 211, 212, 213, 215, 218, 219, 220, 222, 223, 225, 228, 229, 231, 232, 233, 234, 235, 236, 237, 239, 240, 241, 245], [0.02302, 0.02708, 0.0177, 0.01503, 0.1244, 0.07835, 0.0617, 0.05058, 0.008732, 0.01016, 0.004982, 0.0139, 0.07929, 0.005087, 0.00163, 0.009929, 0.004453, 0.0343, 0.05613, 0.06394, 0.002736, 0.01212, 0.02254, 0.05546, 0.02034, 0.04039, 0.1548, 0.005888]): _vg.add([_i], _w, 'REPLACE')
_vg = ob_circle.vertex_groups.new(name='Bone.028')
for _i, _w in zip([232], [0.06772]): _vg.add([_i], _w, 'REPLACE')
_vg = ob_circle.vertex_groups.new(name='Bone.030')
for _i, _w in zip([214, 216, 219, 222, 224, 226, 227, 228, 231, 234, 237, 238, 240, 243, 244, 245, 246], [0.07638, 0.03766, 0.1002, 0.005303, 0.09091, 0.007472, 0.02163, 0.09807, 0.06134, 0.0007476, 0.05493, 0.05587, 0.006991, 0.5781, 0.5337, 0.171, 0.08072]): _vg.add([_i], _w, 'REPLACE')
_vg = ob_circle.vertex_groups.new(name='Bone.029')
for _i, _w in zip([206, 207, 208, 209, 210, 211, 212, 213, 214, 215, 216, 217, 218, 219, 220, 221, 222, 223, 224, 225, 226, 228, 229, 230, 231, 232, 233, 234, 235, 236, 237, 238, 239, 240, 241, 242, 244, 245], [0.02857, 0.03324, 0.0255, 0.02143, 0.129, 0.08341, 0.07254, 0.05802, 0.008993, 0.02355, 0.01587, 0.04103, 0.005579, 0.04671, 0.04929, 0.04388, 0.1818, 0.01585, 0.04218, 0.05181, 0.02065, 0.03226, 0.02198, 0.05041, 0.09561, 0.07943, 0.04128, 0.2213, 0.09543, 0.03182, 0.05655, 0.0895, 0.009102, 0.1595, 0.09163, 0.09421, 3.105e-05, 0.04129]): _vg.add([_i], _w, 'REPLACE')
_vg = ob_circle.vertex_groups.new(name='Bone.032')
for _i, _w in zip([222, 231, 234, 235, 240, 241], [0.05362, 0.02542, 0.04706, 0.01856, 0.1108, 0.004068]): _vg.add([_i], _w, 'REPLACE')
_vg = ob_circle.vertex_groups.new(name='Bone.033')
_vg = ob_circle.vertex_groups.new(name='Bone.031')
for _i, _w in zip([206, 207, 208, 209, 210, 211, 212, 213, 215, 216, 217, 219, 220, 221, 222, 223, 224, 225, 226, 228, 229, 230, 231, 232, 234, 235, 236, 237, 238, 240, 241, 242, 244, 245, 246], [0.03073, 0.03538, 0.02978, 0.02367, 0.1298, 0.08467, 0.08069, 0.06152, 0.01432, 0.0411, 0.06118, 0.03898, 0.03611, 0.09978, 0.05227, 0.005519, 0.05229, 0.05235, 0.05959, 0.01927, 0.01082, 0.09027, 0.06099, 0.03831, 0.1431, 0.07336, 0.004131, 0.01736, 0.1055, 0.08253, 0.01767, 0.2935, 0.005733, 0.032, 0.008055]): _vg.add([_i], _w, 'REPLACE')
_vg = ob_circle.vertex_groups.new(name='Bone.034')
for _i, _w in zip([206, 207, 208, 209, 210, 211, 212, 213, 214, 215, 216, 217, 218, 219, 220, 221, 222, 223, 224, 225, 226, 227, 228, 229, 230, 231, 232, 233, 234, 235, 236, 237, 238, 239, 240, 241, 242, 243, 244, 245, 246], [0.03996, 0.0492, 0.06465, 0.0511, 0.07007, 0.08188, 0.1855, 0.1206, 0.08593, 0.1155, 0.3499, 0.4331, 0.06708, 0.2196, 0.244, 0.5034, 0.1641, 0.09451, 0.2954, 0.379, 0.5178, 0.0559, 0.1452, 0.1391, 0.4767, 0.2017, 0.2085, 0.08083, 0.2463, 0.3658, 0.1175, 0.1191, 0.3085, 0.0653, 0.2119, 0.1212, 0.3017, 0.04877, 0.1213, 0.1716, 0.1681]): _vg.add([_i], _w, 'REPLACE')
_vg = ob_circle.vertex_groups.new(name='Bone.035')
for _i, _w in zip([212, 213, 214, 215, 216, 217, 218, 219, 220, 221, 222, 223, 224, 225, 226, 228, 229, 230, 231, 232, 233, 234, 235, 236, 237, 238, 240, 241, 242, 243, 244, 245, 246], [0.04786, 0.01422, 0.03304, 0.03859, 0.3037, 0.1346, 0.001271, 0.1335, 0.08287, 0.1258, 0.05587, 0.02374, 0.1994, 0.09909, 0.1741, 0.07878, 0.05373, 0.1152, 0.08896, 0.06365, 0.01022, 0.07369, 0.08245, 0.03457, 0.05234, 0.1285, 0.06587, 0.0351, 0.08437, 0.0133, 0.1319, 0.1319, 0.5767]): _vg.add([_i], _w, 'REPLACE')
_vg = ob_circle.vertex_groups.new(name='Bone.036')
for _i, _w in zip([206, 207, 208, 209, 210, 211, 212, 213, 214, 215, 216, 217, 218, 219, 220, 221, 222, 223, 224, 225, 226, 227, 228, 229, 230, 231, 232, 233, 234, 235, 236, 237, 238, 239, 240, 241, 242, 243, 245], [0.03614, 0.04201, 0.03126, 0.02839, 0.1386, 0.0945, 0.07496, 0.06227, 0.07021, 0.08267, 0.01028, 0.0333, 0.3862, 0.06137, 0.0769, 0.00689, 0.1198, 0.09631, 0.0364, 0.05526, 0.001082, 0.0641, 0.07675, 0.08802, 0.02002, 0.08576, 0.118, 0.4157, 0.04376, 0.05983, 0.1842, 0.1395, 0.04626, 0.4179, 0.07528, 0.2054, 0.012, 0.01302, 0.05688]): _vg.add([_i], _w, 'REPLACE')
_vg = ob_circle.vertex_groups.new(name='Bone.037')
for _i, _w in zip([203, 205, 206, 207, 208, 209, 210, 211, 212, 213, 214, 215, 216, 217, 218, 219, 220, 221, 222, 223, 224, 225, 226, 227, 228, 229, 230, 231, 232, 233, 234, 235, 236, 237, 238, 239, 240, 241, 242, 243, 244, 245, 246], [0.0007203, 0.0005598, 0.0578, 0.06386, 0.05846, 0.05585, 0.1493, 0.135, 0.1161, 0.09516, 0.6233, 0.572, 0.133, 0.157, 0.3886, 0.2994, 0.3696, 0.09847, 0.2159, 0.598, 0.1928, 0.2328, 0.09864, 0.7353, 0.444, 0.5523, 0.1194, 0.28, 0.2816, 0.2773, 0.13, 0.175, 0.4728, 0.4338, 0.1729, 0.3563, 0.1764, 0.2538, 0.09824, 0.2639, 0.107, 0.2881, 0.08655]): _vg.add([_i], _w, 'REPLACE')
_vg = ob_circle.vertex_groups.new(name='Bone.038')
_vg = ob_circle.vertex_groups.new(name='Bone.051')
for _i, _w in zip([112, 174, 175, 176, 178, 179, 180, 181, 359, 421, 422, 423, 425, 426, 427, 428], [0.006907, 0.1799, 0.07133, 0.03557, 0.06214, 0.0553, 0.01627, 0.01174, 0.005901, 0.1785, 0.06994, 0.03119, 0.06045, 0.05372, 0.01226, 0.008304]): _vg.add([_i], _w, 'REPLACE')
_vg = ob_circle.vertex_groups.new(name='Bone.052')
for _i, _w in zip([114, 116, 117, 119, 120, 143, 148, 361, 363, 364, 366, 367, 390, 395], [0.06967, 0.2349, 0.05652, 0.0658, 0.04324, 0.0171, 0.03378, 0.06963, 0.2349, 0.0558, 0.06579, 0.04269, 0.0171, 0.03376]): _vg.add([_i], _w, 'REPLACE')
_vg = ob_circle.vertex_groups.new(name='Bone.053')
for _i, _w in zip([116, 117, 119, 120, 122, 148, 182, 183, 184, 185, 186, 187, 188, 189, 363, 364, 366, 367, 369, 395, 429, 430, 431, 432, 433, 434, 436], [0.05672, 0.007767, 0.2095, 0.08407, 0.001441, 0.07421, 0.1047, 0.06752, 0.05495, 0.05021, 0.0147, 0.01963, 0.0003883, 0.005459, 0.05672, 0.006937, 0.2095, 0.08368, 0.001434, 0.07419, 0.1028, 0.06557, 0.05274, 0.04632, 0.0103, 0.01592, 0.002626]): _vg.add([_i], _w, 'REPLACE')
_vg = ob_circle.vertex_groups.new(name='Bone.054')
_vg = ob_circle.vertex_groups.new(name='Bone.055')
for _i, _w in zip([119, 120, 122, 123, 148, 153, 190, 366, 367, 369, 370, 395, 400, 437], [0.07282, 0.0526, 0.3569, 0.1774, 0.05537, 0.1418, 0.02863, 0.07281, 0.0523, 0.3569, 0.1764, 0.05536, 0.1419, 0.02664]): _vg.add([_i], _w, 'REPLACE')
_vg = ob_circle.vertex_groups.new(name='Bone.056')
for _i, _w in zip([190, 437], [0.02859, 0.0266]): _vg.add([_i], _w, 'REPLACE')
_vg = ob_circle.vertex_groups.new(name='Bone.057')
_vg = ob_circle.vertex_groups.new(name='Bone.058')
_vg = ob_circle.vertex_groups.new(name='Bone.059')
_vg = ob_circle.vertex_groups.new(name='Bone.060')
_vg = ob_circle.vertex_groups.new(name='Bone.061')
for _i, _w in zip([122, 123, 125, 126, 128, 129, 136, 153, 159, 369, 370, 372, 373, 375, 376, 383, 400, 406], [0.05957, 0.05383, 0.8344, 0.8122, 0.08304, 0.08782, 0.08112, 0.0547, 0.8284, 0.05957, 0.05355, 0.8344, 0.8121, 0.08304, 0.08782, 0.08112, 0.05471, 0.8284]): _vg.add([_i], _w, 'REPLACE')
_vg = ob_circle.vertex_groups.new(name='Bone.062')
_vg = ob_circle.vertex_groups.new(name='Bone.063')
for _i, _w in zip([245, 492], [0.01221, 0.01266]): _vg.add([_i], _w, 'REPLACE')
_vg = ob_circle.vertex_groups.new(name='Bone.064')
for _i, _w in zip([128, 129, 136, 375, 376, 383], [0.1148, 0.1486, 0.1225, 0.1148, 0.1486, 0.1225]): _vg.add([_i], _w, 'REPLACE')
_vg = ob_circle.vertex_groups.new(name='Bone.065')
for _i, _w in zip([125, 126, 128, 129, 131, 132, 136, 155, 159, 372, 373, 375, 376, 378, 379, 383, 402, 406], [0.06113, 0.06807, 0.6788, 0.6312, 0.04663, 0.05472, 0.6739, 0.03857, 0.06299, 0.06113, 0.06808, 0.6788, 0.6312, 0.04726, 0.05489, 0.6739, 0.03876, 0.06301]): _vg.add([_i], _w, 'REPLACE')
_vg = ob_circle.vertex_groups.new(name='Bone.066')
_vg = ob_circle.vertex_groups.new(name='Bone.067')
_vg = ob_circle.vertex_groups.new(name='Bone.068')
_vg = ob_circle.vertex_groups.new(name='Bone.069')
_vg = ob_circle.vertex_groups.new(name='Bone.070')
_vg = ob_circle.vertex_groups.new(name='Bone.071')
for _i, _w in zip([128, 129, 131, 132, 133, 136, 155, 375, 376, 378, 379, 380, 383, 402], [0.02879, 0.03351, 0.3286, 0.3367, 0.1476, 0.02505, 0.231, 0.02887, 0.03383, 0.3484, 0.3445, 0.1475, 0.02508, 0.2321]): _vg.add([_i], _w, 'REPLACE')
_vg = ob_circle.vertex_groups.new(name='Bone.072')
for _i, _w in zip([128, 129, 131, 132, 133, 136, 155, 375, 376, 378, 379, 380, 383, 402], [0.07346, 0.07937, 0.591, 0.576, 0.3192, 0.07454, 0.6957, 0.07342, 0.07921, 0.5706, 0.5679, 0.3189, 0.07453, 0.6945]): _vg.add([_i], _w, 'REPLACE')
_vg = ob_circle.vertex_groups.new(name='Bone.073')
_vg = ob_circle.vertex_groups.new(name='Bone.074')
_vg = ob_circle.vertex_groups.new(name='Bone.075')
_vg = ob_circle.vertex_groups.new(name='Bone.076')
_vg = ob_circle.vertex_groups.new(name='Bone.077')
_vg = ob_circle.vertex_groups.new(name='Bone.078')
_vg = ob_circle.vertex_groups.new(name='Bone.079')
_vg = ob_circle.vertex_groups.new(name='Bone.080')
for _i, _w in zip([133, 380], [0.5014, 0.5018]): _vg.add([_i], _w, 'REPLACE')
_m = ob_circle.modifiers.new('Armature', 'ARMATURE')
_m.object = ob_armature
ob_lamp.location = (4.076, 1.005, 5.904)
ob_lamp.rotation_euler = (0.6503, 0.05522, 1.866)
ob_lamp.lock_rotations_4d = False
ob_lamp.empty_display_type = 'ARROWS'
ob_lamp.color = (0.0, 0.0, 0.0, 0.0)
ob_lamp.lineart.crease_threshold = 0.0
ob_camera.location = (7.481, -6.508, 5.344)
ob_camera.rotation_euler = (1.109, 0.0, 0.8149)
ob_camera.lock_rotations_4d = False
ob_camera.empty_display_type = 'ARROWS'
ob_camera.color = (0.0, 0.0, 0.0, 0.0)
ob_camera.display_type = 'WIRE'
ob_camera.lineart.crease_threshold = 0.0

# ---- collection membership
col_collection_1.objects.link(ob_armature)
col_collection_1.objects.link(ob_circle)
col_collection_1.objects.link(ob_lamp)
col_collection_1.objects.link(ob_camera)

# ---- scene / render settings (as saved in the file)
scene.camera = ob_camera
scene.frame_start = 1; scene.frame_end = 250; scene.frame_set(0)
scene.render.engine = 'CYCLES'
scene.render.resolution_percentage = 50
scene.render.dither_intensity = 0.0
scene.cycles.use_denoising = False
scene.cycles.samples = 128
scene.cycles.sampling_pattern = 'TABULATED_SOBOL'
scene.cycles.use_adaptive_sampling = False
scene.cycles.use_light_tree = False
scene.cycles.blur_glossy = 0.0
scene.cycles.sample_clamp_indirect = 0.0
scene.view_settings.view_transform = 'Standard'
bpy.context.view_layer.update()
